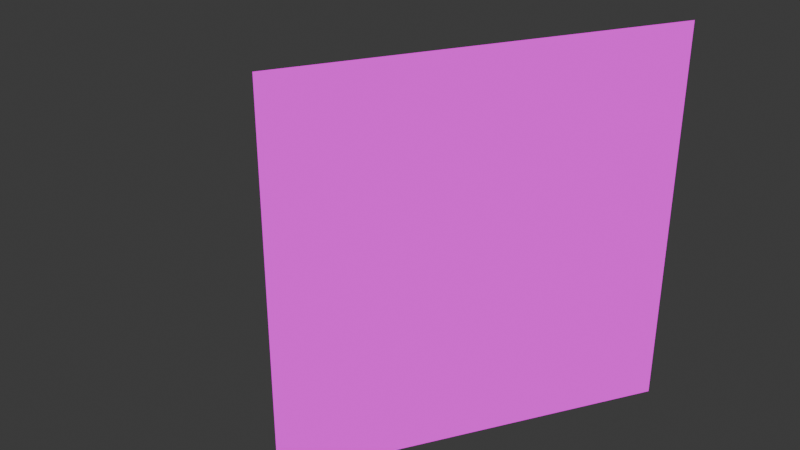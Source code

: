 # Source: bridge.blend  (saved by Blender 4.1.24; exported with 4.5.12 LTS)
import bpy
from mathutils import Matrix  # noqa: F401  (used for matrix-valued properties, if any)

bpy.ops.wm.read_factory_settings(use_empty=True)
scene = bpy.context.scene
scene.name = 'Scene'

# ---- collections
col_collection = bpy.data.collections.new('Collection'); scene.collection.children.link(col_collection)

# ---- images (referenced by path relative to the original .blend; pixels are not part of the script)
import os
ASSET_DIR = os.environ.get("B2B_ASSET_DIR", "")  # directory of the original .blend (textures are referenced by path, not embedded)
HERE = os.path.dirname(os.path.abspath(__file__))  # packed textures are extracted next to this script under _unpacked/

def load_image(name, relpath, width, height, colorspace="sRGB"):
    """Load a texture the original file referenced (path relative to the .blend, or extracted next to this script)."""
    p = next((c for c in (os.path.join(HERE, relpath), os.path.join(ASSET_DIR, relpath)) if relpath and os.path.exists(c)), "")
    if p:
        img = bpy.data.images.load(p, check_existing=True)
        img.name = name
    else:  # same state as the original file: an image datablock whose file is absent (Cycles renders it pink)
        img = bpy.data.images.new(name, width, height)
        img.source = "FILE"
        img.filepath = "//" + (relpath or name)
    img.colorspace_settings.name = colorspace
    return img
img_bridge_png = load_image('bridge.png', 'bridge.png', 1024, 1024, 'sRGB')
img_wall_jpg = load_image('wall.jpg', 'wall.jpg', 1024, 1024, 'sRGB')
img_wall_normal_png = load_image('wall_normal.png', 'wall_normal.png', 1024, 1024, 'sRGB')
img_earth_png = load_image('earth.png', 'earth.png', 1024, 1024, 'sRGB')

# ---- materials (node trees are filled in below, after node groups)
mat_tex = bpy.data.materials.new('tex')
mat_tex.use_backface_culling = True
mat_tex.use_transparent_shadow = False
mat_wall = bpy.data.materials.new('wall')
mat_wall.use_backface_culling = True
mat_wall.use_transparent_shadow = False
mat_window = bpy.data.materials.new('window')
mat_window.surface_render_method = 'BLENDED'
mat_window.blend_method = 'BLEND'
mat_window.use_backface_culling = True
mat_window.use_transparent_shadow = False
mat_nacelle = bpy.data.materials.new('nacelle')
mat_nacelle.use_transparent_shadow = False
mat_light = bpy.data.materials.new('light')
mat_light.use_transparent_shadow = False
mat_earth = bpy.data.materials.new('earth')
mat_earth.use_transparent_shadow = False
mat_ground = bpy.data.materials.new('ground')
mat_ground.use_transparent_shadow = False

# ---- node groups
ng_smooth_by_angle = bpy.data.node_groups.new('Smooth by Angle', 'GeometryNodeTree')
_s = ng_smooth_by_angle.interface.new_socket(name='Mesh', in_out='OUTPUT', socket_type='NodeSocketGeometry')
_s = ng_smooth_by_angle.interface.new_socket(name='Mesh', in_out='INPUT', socket_type='NodeSocketGeometry')
_s = ng_smooth_by_angle.interface.new_socket(name='Angle', in_out='INPUT', socket_type='NodeSocketFloat')
_s.subtype = 'ANGLE'
_s.default_value = 0.5236
_s.min_value = 0.0
_s.max_value = 3.142
_s.description = 'Maximum face angle for smooth edges'
_s = ng_smooth_by_angle.interface.new_socket(name='Ignore Sharpness', in_out='INPUT', socket_type='NodeSocketBool')
_s.force_non_field = True
ng_smooth_by_angle.is_modifier = True
_N = ng_smooth_by_angle.nodes; _L = ng_smooth_by_angle.links
n0 = _N.new('GeometryNodeSetShadeSmooth'); n0.name = 'Set Shade Smooth'; n0.location = (120, -80)
n0.domain = 'EDGE'
n1 = _N.new('GeometryNodeSetShadeSmooth'); n1.name = 'Set Shade Smooth.001'; n1.location = (300, -80)
n2 = _N.new('NodeGroupOutput'); n2.name = 'Group Output'; n2.location = (480, -80)
n3 = _N.new('GeometryNodeInputMeshEdgeAngle'); n3.name = 'Edge Angle'; n3.location = (-440, -240)
n4 = _N.new('NodeGroupInput'); n4.name = 'Group Input'; n4.location = (-80, -80)
n5 = _N.new('GeometryNodeInputEdgeSmooth'); n5.name = 'Is Edge Smooth'; n5.location = (-260, -120)
n6 = _N.new('GeometryNodeInputShadeSmooth'); n6.name = 'Is Shade Smooth'; n6.location = (-440, -397)
n7 = _N.new('FunctionNodeCompare'); n7.name = 'Compare'; n7.location = (-260, -260)
n7.operation = 'LESS_EQUAL'
n7.inputs[6].default_value = (0.0, 0.0, 0.0, 0.0)
n7.inputs[7].default_value = (0.0, 0.0, 0.0, 0.0)
n8 = _N.new('FunctionNodeBooleanMath'); n8.name = 'Boolean Math.001'; n8.location = (-80, -260)
n9 = _N.new('NodeGroupInput'); n9.name = 'Group Input.001'; n9.location = (-440, -329)
n10 = _N.new('NodeGroupInput'); n10.name = 'Group Input.002'; n10.location = (-259, -189)
n11 = _N.new('FunctionNodeBooleanMath'); n11.name = 'Boolean Math'; n11.location = (-80, -149)
n11.operation = 'OR'
n12 = _N.new('FunctionNodeBooleanMath'); n12.name = 'Boolean Math.002'; n12.location = (-260, -380)
n12.operation = 'OR'
n13 = _N.new('NodeGroupInput'); n13.name = 'Group Input.003'; n13.location = (-440, -460)
_L.new(n3.outputs[0], n7.inputs[0])
_L.new(n1.outputs[0], n2.inputs[0])
_L.new(n9.outputs[1], n7.inputs[1])
_L.new(n7.outputs[0], n8.inputs[0])
_L.new(n4.outputs[0], n0.inputs[0])
_L.new(n0.outputs[0], n1.inputs[0])
_L.new(n8.outputs[0], n0.inputs[2])
_L.new(n10.outputs[2], n11.inputs[1])
_L.new(n5.outputs[0], n11.inputs[0])
_L.new(n11.outputs[0], n0.inputs[1])
_L.new(n13.outputs[2], n12.inputs[1])
_L.new(n6.outputs[0], n12.inputs[0])
_L.new(n12.outputs[0], n8.inputs[1])
n2.is_active_output = True

# ---- material node trees
mat_tex.use_nodes = True; mat_tex.node_tree.nodes.clear()
_N = mat_tex.node_tree.nodes; _L = mat_tex.node_tree.links
n0 = _N.new('ShaderNodeOutputMaterial'); n0.name = 'Material Output'; n0.location = (300, 300)
n1 = _N.new('ShaderNodeBsdfDiffuse'); n1.name = 'Diffuse BSDF'; n1.location = (10, 300)
n1.inputs[1].default_value = 0.5
n2 = _N.new('ShaderNodeTexImage'); n2.name = 'Image Texture'; n2.location = (-280, 280)
n2.image = img_bridge_png
_L.new(n1.outputs[0], n0.inputs[0])
_L.new(n2.outputs[0], n1.inputs[0])
n0.is_active_output = True
mat_wall.use_nodes = True; mat_wall.node_tree.nodes.clear()
_N = mat_wall.node_tree.nodes; _L = mat_wall.node_tree.links
n0 = _N.new('ShaderNodeOutputMaterial'); n0.name = 'Material Output'; n0.location = (300, 300)
n1 = _N.new('ShaderNodeBsdfDiffuse'); n1.name = 'Diffuse BSDF'; n1.location = (10, 300)
n1.inputs[1].default_value = 0.5
n2 = _N.new('ShaderNodeTexImage'); n2.name = 'Image Texture'; n2.location = (-280, 280)
n2.image = img_wall_jpg
n3 = _N.new('ShaderNodeNormalMap'); n3.name = 'Normal Map'; n3.location = (110, 260)
n3.inputs[0].default_value = 0.25
n4 = _N.new('ShaderNodeTexImage'); n4.name = 'Image Texture.001'; n4.location = (-180, 220)
n4.image = img_wall_normal_png
_L.new(n1.outputs[0], n0.inputs[0])
_L.new(n2.outputs[0], n1.inputs[0])
_L.new(n3.outputs[0], n0.inputs[2])
_L.new(n4.outputs[0], n3.inputs[1])
n0.is_active_output = True
mat_window.use_nodes = True; mat_window.node_tree.nodes.clear()
_N = mat_window.node_tree.nodes; _L = mat_window.node_tree.links
n0 = _N.new('ShaderNodeOutputMaterial'); n0.name = 'Material Output'; n0.location = (300, 300)
n1 = _N.new('ShaderNodeTexImage'); n1.name = 'Image Texture'; n1.location = (-280, 280)
n1.image = img_bridge_png
n2 = _N.new('ShaderNodeBsdfDiffuse'); n2.name = 'Diffuse BSDF'; n2.location = (10, 300)
n2.inputs[1].default_value = 0.5
_L.new(n2.outputs[0], n0.inputs[0])
_L.new(n1.outputs[0], n2.inputs[0])
n0.is_active_output = True
mat_nacelle.use_nodes = True; mat_nacelle.node_tree.nodes.clear()
_N = mat_nacelle.node_tree.nodes; _L = mat_nacelle.node_tree.links
n0 = _N.new('ShaderNodeOutputMaterial'); n0.name = 'Material Output'; n0.location = (300, 300)
n1 = _N.new('ShaderNodeBsdfDiffuse'); n1.name = 'Diffuse BSDF'; n1.location = (10, 300)
n1.inputs[1].default_value = 0.5
n2 = _N.new('ShaderNodeTexImage'); n2.name = 'Image Texture'; n2.location = (-280, 280)
n2.image = img_bridge_png
_L.new(n1.outputs[0], n0.inputs[0])
_L.new(n2.outputs[0], n1.inputs[0])
n0.is_active_output = True
mat_light.use_nodes = True; mat_light.node_tree.nodes.clear()
_N = mat_light.node_tree.nodes; _L = mat_light.node_tree.links
n0 = _N.new('ShaderNodeOutputMaterial'); n0.name = 'Material Output'; n0.location = (300, 300)
n1 = _N.new('ShaderNodeEmission'); n1.name = 'Emission'; n1.location = (10, 300)
n2 = _N.new('ShaderNodeTexImage'); n2.name = 'Image Texture'; n2.location = (-280, 280)
n2.image = img_bridge_png
_L.new(n1.outputs[0], n0.inputs[0])
_L.new(n2.outputs[0], n1.inputs[0])
n0.is_active_output = True
mat_earth.use_nodes = True; mat_earth.node_tree.nodes.clear()
_N = mat_earth.node_tree.nodes; _L = mat_earth.node_tree.links
n0 = _N.new('ShaderNodeOutputMaterial'); n0.name = 'Material Output'; n0.location = (300, 300)
n1 = _N.new('ShaderNodeTexImage'); n1.name = 'Image Texture'; n1.location = (-280, 280)
n1.image = img_earth_png
n2 = _N.new('ShaderNodeEmission'); n2.name = 'Emission'; n2.location = (10, 300)
_L.new(n2.outputs[0], n0.inputs[0])
_L.new(n1.outputs[0], n2.inputs[0])
n0.is_active_output = True
mat_ground.use_nodes = True; mat_ground.node_tree.nodes.clear()
_N = mat_ground.node_tree.nodes; _L = mat_ground.node_tree.links
n0 = _N.new('ShaderNodeOutputMaterial'); n0.name = 'Material Output'; n0.location = (300, 300)
n1 = _N.new('ShaderNodeBsdfDiffuse'); n1.name = 'Diffuse BSDF'; n1.location = (10, 300)
n1.inputs[1].default_value = 1.0
n2 = _N.new('ShaderNodeTexImage'); n2.name = 'Image Texture'; n2.location = (-280, 280)
n2.image = img_bridge_png
_L.new(n1.outputs[0], n0.inputs[0])
_L.new(n2.outputs[0], n1.inputs[0])
n0.is_active_output = True

# ---- world
world_world = bpy.data.worlds.new('World'); scene.world = world_world
world_world.use_nodes = True; world_world.node_tree.nodes.clear()
_N = world_world.node_tree.nodes; _L = world_world.node_tree.links
n0 = _N.new('ShaderNodeOutputWorld'); n0.name = 'World Output'; n0.location = (300, 300)
n1 = _N.new('ShaderNodeBackground'); n1.name = 'Background'; n1.location = (10, 300)
n1.inputs[0].default_value = (0.05088, 0.05088, 0.05088, 1.0)
_L.new(n1.outputs[0], n0.inputs[0])
n0.is_active_output = True
world_world.color = (0.05088, 0.05088, 0.05088)
world_world.use_sun_shadow = False
world_world.sun_shadow_jitter_overblur = 0.0

# ---- meshes
me_cylinder = bpy.data.meshes.new('Cylinder')
me_cylinder.from_pydata([(0.0, 1.0, -1.0), (0.0, 1.0, 1.0), (0.309, 0.9511, -1.0), (0.309, 0.9511, 1.0), (0.5878, 0.809, -1.0), (0.5878, 0.809, 1.0), (0.809, 0.5878, -1.0), (0.809, 0.5878, 1.0), (0.9511, 0.309, -1.0), (0.9511, 0.309, 1.0), (1.0, 0.0, -1.0), (1.0, 0.0, 1.0), (0.9511, -0.309, -1.0), (0.9511, -0.309, 1.0), (0.809, -0.5878, -1.0), (0.809, -0.5878, 1.0), (0.5878, -0.809, -1.0), (0.5878, -0.809, 1.0), (0.309, -0.9511, -1.0), (0.309, -0.9511, 1.0), (0.0, -1.0, -1.0), (0.0, -1.0, 1.0), (-0.309, -0.9511, -1.0), (-0.309, -0.9511, 1.0), (-0.5878, -0.809, -1.0), (-0.5878, -0.809, 1.0), (-0.809, -0.5878, -1.0), (-0.809, -0.5878, 1.0), (-0.9511, -0.309, -1.0), (-0.9511, -0.309, 1.0), (-1.0, 0.0, -1.0), (-1.0, 0.0, 1.0), (-0.9511, 0.309, -1.0), (-0.9511, 0.309, 1.0), (-0.809, 0.5878, -1.0), (-0.809, 0.5878, 1.0), (-0.5878, 0.809, -1.0), (-0.5878, 0.809, 1.0), (-0.309, 0.9511, -1.0), (-0.309, 0.9511, 1.0)], [], [(0, 1, 3, 2), (2, 3, 5, 4), (4, 5, 7, 6), (6, 7, 9, 8), (8, 9, 11, 10), (10, 11, 13, 12), (12, 13, 15, 14), (14, 15, 17, 16), (16, 17, 19, 18), (18, 19, 21, 20), (20, 21, 23, 22), (22, 23, 25, 24), (24, 25, 27, 26), (26, 27, 29, 28), (28, 29, 31, 30), (30, 31, 33, 32), (32, 33, 35, 34), (34, 35, 37, 36), (3, 1, 39, 37, 35, 33, 31, 29, 27, 25, 23, 21, 19, 17, 15, 13, 11, 9, 7, 5), (36, 37, 39, 38), (38, 39, 1, 0), (0, 2, 4, 6, 8, 10, 12, 14, 16, 18, 20, 22, 24, 26, 28, 30, 32, 34, 36, 38)])
me_cylinder.polygons.foreach_set('use_smooth', [True] * 22)
_uv = me_cylinder.uv_layers.new(name='UVMap')
_uv.uv.foreach_set('vector', [1.0, 0.5, 1.0, 1.0, 0.95, 1.0, 0.95, 0.5, 0.95, 0.5, 0.95, 1.0, 0.9, 1.0, 0.9, 0.5, 0.9, 0.5, 0.9, 1.0, 0.85, 1.0, 0.85, 0.5, 0.85, 0.5, 0.85, 1.0, 0.8, 1.0, 0.8, 0.5, 0.8, 0.5, 0.8, 1.0, 0.75, 1.0, 0.75, 0.5, 0.75, 0.5, 0.75, 1.0, 0.7, 1.0, 0.7, 0.5, 0.7, 0.5, 0.7, 1.0, 0.65, 1.0, 0.65, 0.5, 0.65, 0.5, 0.65, 1.0, 0.6, 1.0, 0.6, 0.5, 0.6, 0.5, 0.6, 1.0, 0.55, 1.0, 0.55, 0.5, 0.55, 0.5, 0.55, 1.0, 0.5, 1.0, 0.5, 0.5, 0.5, 0.5, 0.5, 1.0, 0.45, 1.0, 0.45, 0.5, 0.45, 0.5, 0.45, 1.0, 0.4, 1.0, 0.4, 0.5, 0.4, 0.5, 0.4, 1.0, 0.35, 1.0, 0.35, 0.5, 0.35, 0.5, 0.35, 1.0, 0.3, 1.0, 0.3, 0.5, 0.3, 0.5, 0.3, 1.0, 0.25, 1.0, 0.25, 0.5, 0.25, 0.5, 0.25, 1.0, 0.2, 1.0, 0.2, 0.5, 0.2, 0.5, 0.2, 1.0, 0.15, 1.0, 0.15, 0.5, 0.15, 0.5, 0.15, 1.0, 0.1, 1.0, 0.1, 0.5, 0.3242, 0.4783, 0.25, 0.49, 0.1758, 0.4783, 0.1089, 0.4442, 0.05584, 0.3911, 0.02175, 0.3242, 0.01, 0.25, 0.02175, 0.1758, 0.05584, 0.1089, 0.1089, 0.05584, 0.1758, 0.02175, 0.25, 0.01, 0.3242, 0.02175, 0.3911, 0.05584, 0.4442, 0.1089, 0.4783, 0.1758, 0.49, 0.25, 0.4783, 0.3242, 0.4442, 0.3911, 0.3911, 0.4442, 0.1, 0.5, 0.1, 1.0, 0.05, 1.0, 0.05, 0.5, 0.05, 0.5, 0.05, 1.0, -1.565e-07, 1.0, -1.565e-07, 0.5, 0.75, 0.49, 0.8242, 0.4783, 0.8911, 0.4442, 0.9442, 0.3911, 0.9783, 0.3242, 0.99, 0.25, 0.9783, 0.1758, 0.9442, 0.1089, 0.8911, 0.05584, 0.8242, 0.02175, 0.75, 0.01, 0.6758, 0.02175, 0.6089, 0.05584, 0.5558, 0.1089, 0.5217, 0.1758, 0.51, 0.25, 0.5217, 0.3242, 0.5558, 0.3911, 0.6089, 0.4442, 0.6758, 0.4783])
me_cylinder.update()
me_cube_001 = bpy.data.meshes.new('Cube.001')
me_cube_001.from_pydata([(-1.0, 1.0, 0.5), (-1.0, 1.0, 1.0), (1.0, 1.0, 0.5), (1.0, 1.0, 0.8), (2.6, 1.0, 0.8), (2.6, 1.0, 0.5), (-2.6, 1.0, 0.5), (-2.6, 1.0, 1.0), (-1.0, 1.0, 1.0), (-1.0, 1.0, 0.5), (1.0, 1.0, 0.5), (1.0, 1.0, 0.8), (2.6, 1.0, 0.8), (2.6, 1.0, 0.5), (-2.6, 1.0, 1.0), (-2.6, 1.0, 0.5), (-1.001, 4.393, 0.92), (-1.0, 4.0, 0.5), (1.0, 4.0, 0.5), (1.0, 4.0, 0.8), (2.6, 4.0, 0.8), (2.6, 4.0, 0.5), (-2.6, 4.0, 1.0), (-2.6, 4.0, 0.5), (-1.0, 0.0, 0.5), (-1.0, 0.0, 1.0), (1.0, 0.0, 0.5), (1.0, 0.0, 0.8), (2.6, 0.0, 0.5), (2.6, 0.0, 0.8), (-2.6, 0.0, 0.5), (-2.6, 0.0, 1.0), (2.6, 1.605, 0.5), (1.0, 1.605, 0.5), (-1.0, 1.605, 0.5), (-1.0, 1.605, 1.0), (-2.6, 1.605, 1.0), (2.6, 1.605, 0.8), (1.0, 1.605, 0.8), (-2.6, 1.605, 0.5), (0.6803, 1.0, 0.5), (0.6803, 1.0, 0.832), (0.6803, 1.0, 0.5), (0.6803, 1.0, 0.832), (0.6803, 4.0, 0.5), (0.6803, 4.0, 0.832), (0.6803, 0.0, 0.832), (0.6803, 0.0, 0.5), (0.6803, 1.605, 0.832), (0.6803, 1.605, 0.5), (-1.001, 1.998, 0.92), (0.7124, 1.998, 0.92), (0.7124, 4.393, 0.92)], [], [(25, 1, 7, 31), (5, 2, 10, 13), (26, 2, 5, 28), (7, 1, 8, 14), (30, 31, 7, 6), (40, 0, 9, 42), (36, 35, 16, 22), (49, 34, 17, 44), (32, 33, 18, 21), (0, 6, 15, 9), (41, 3, 11, 43), (6, 7, 14, 15), (4, 5, 13, 12), (3, 4, 12, 11), (44, 45, 19, 18), (18, 19, 20, 21), (16, 17, 23, 22), (38, 37, 20, 19), (37, 32, 21, 20), (48, 38, 19, 45), (34, 39, 23, 17), (39, 36, 22, 23), (0, 24, 30, 6), (3, 27, 29, 4), (5, 4, 29, 28), (41, 1, 25, 46), (40, 2, 26, 47), (15, 14, 36, 39), (9, 15, 39, 34), (43, 11, 38, 48), (12, 13, 32, 37), (11, 12, 37, 38), (13, 10, 33, 32), (42, 9, 34, 49), (14, 8, 35, 36), (10, 42, 49, 33), (8, 43, 48, 35), (0, 40, 47, 24), (3, 41, 46, 27), (16, 35, 50), (17, 16, 45, 44), (1, 41, 43, 8), (33, 49, 44, 18), (2, 40, 42, 10), (50, 51, 52, 16), (35, 48, 51, 50), (45, 16, 52), (48, 45, 52, 51)])
me_cube_001.polygons.foreach_set('use_smooth', [True] * 48)
_uv = me_cube_001.uv_layers.new(name='UVMap')
_uv.uv.foreach_set('vector', [0.296, 0.8336, 0.4469, 0.8336, 0.4469, 1.075, 0.296, 1.075, 0.375, 0.5, 0.375, 0.5, 0.375, 0.5, 0.375, 0.5, 0.375, 0.625, 0.375, 0.5, 0.375, 0.5, 0.375, 0.625, 0.875, 0.5, 0.875, 0.5, 0.875, 0.5, 0.875, 0.5, 0.375, 0.125, 0.625, 0.125, 0.625, 0.25, 0.375, 0.25, 0.335, 0.5, 0.125, 0.5, 0.125, 0.5, 0.335, 0.5, 0.4825, 1.075, 0.4825, 0.8336, 0.658, 0.8336, 0.658, 1.075, 0.335, 0.5, 0.125, 0.5, 0.125, 0.5, 0.335, 0.5, 0.375, 0.5, 0.375, 0.5, 0.375, 0.5, 0.375, 0.5, 0.125, 0.5, 0.125, 0.5, 0.125, 0.5, 0.125, 0.5, 0.4469, 0.5802, 0.4469, 0.532, 0.4469, 0.532, 0.4469, 0.5802, 0.375, 0.25, 0.625, 0.25, 0.625, 0.25, 0.375, 0.25, 0.625, 0.5, 0.375, 0.5, 0.375, 0.5, 0.625, 0.5, 0.625, 0.5, 0.625, 0.5, 0.625, 0.5, 0.625, 0.5, 0.375, 0.46, 0.625, 0.46, 0.625, 0.5, 0.375, 0.5, 0.375, 0.5, 0.625, 0.5, 0.625, 0.5, 0.375, 0.5, 0.625, 0.25, 0.375, 0.25, 0.375, 0.25, 0.625, 0.25, 0.4825, 0.532, 0.4825, 0.2906, 0.658, 0.2906, 0.658, 0.532, 0.625, 0.5, 0.375, 0.5, 0.375, 0.5, 0.625, 0.5, 0.4825, 0.5802, 0.4825, 0.532, 0.658, 0.532, 0.658, 0.5802, 0.125, 0.5, 0.125, 0.5, 0.125, 0.5, 0.125, 0.5, 0.375, 0.25, 0.625, 0.25, 0.625, 0.25, 0.375, 0.25, 0.125, 0.5, 0.125, 0.625, 0.125, 0.625, 0.125, 0.5, 0.4469, 0.532, 0.296, 0.532, 0.296, 0.2906, 0.4469, 0.2906, 0.375, 0.5, 0.625, 0.5, 0.625, 0.625, 0.375, 0.625, 0.4469, 0.5802, 0.4469, 0.8336, 0.296, 0.8336, 0.296, 0.5802, 0.335, 0.5, 0.375, 0.5, 0.375, 0.625, 0.335, 0.625, 0.375, 0.25, 0.625, 0.25, 0.625, 0.25, 0.375, 0.25, 0.125, 0.5, 0.125, 0.5, 0.125, 0.5, 0.125, 0.5, 0.4469, 0.5802, 0.4469, 0.532, 0.4825, 0.532, 0.4825, 0.5802, 0.625, 0.5, 0.375, 0.5, 0.375, 0.5, 0.625, 0.5, 0.4469, 0.532, 0.4469, 0.2906, 0.4825, 0.2906, 0.4825, 0.532, 0.375, 0.5, 0.375, 0.5, 0.375, 0.5, 0.375, 0.5, 0.335, 0.5, 0.125, 0.5, 0.125, 0.5, 0.335, 0.5, 0.4469, 1.075, 0.4469, 0.8336, 0.4825, 0.8336, 0.4825, 1.075, 0.375, 0.5, 0.335, 0.5, 0.335, 0.5, 0.375, 0.5, 0.4469, 0.8336, 0.4469, 0.5802, 0.4825, 0.5802, 0.4825, 0.8336, 0.125, 0.5, 0.335, 0.5, 0.335, 0.625, 0.125, 0.625, 0.4469, 0.532, 0.4469, 0.5802, 0.296, 0.5802, 0.296, 0.532, 0.658, 0.8336, 0.4825, 0.8336, 0.4825, 0.8336, 0.375, 0.25, 0.625, 0.25, 0.625, 0.46, 0.375, 0.46, 0.4469, 0.8336, 0.4469, 0.5802, 0.4469, 0.5802, 0.4469, 0.8336, 0.375, 0.5, 0.335, 0.5, 0.335, 0.5, 0.375, 0.5, 0.375, 0.5, 0.335, 0.5, 0.335, 0.5, 0.375, 0.5, 0.4825, 0.8336, 0.4825, 0.5802, 0.658, 0.5802, 0.658, 0.8336, 0.4825, 0.8336, 0.4825, 0.5802, 0.4825, 0.5802, 0.4825, 0.8336, 0.625, 0.46, 0.625, 0.25, 0.625, 0.46, 0.4825, 0.5802, 0.658, 0.5802, 0.658, 0.5802, 0.4825, 0.5802])
me_cube_001.materials.append(mat_tex)
me_cube_001.update()
me_cylinder_002 = bpy.data.meshes.new('Cylinder.002')
me_cylinder_002.from_pydata([(0.0, 1.0, -0.2351), (0.0, 1.0, 0.5702), (0.1564, 0.9877, -0.2351), (0.1564, 0.9877, 0.5702), (0.309, 0.9511, -0.2351), (0.309, 0.9511, 0.5702), (0.454, 0.891, -0.2351), (0.454, 0.891, 0.5702), (0.5878, 0.809, -0.2351), (0.5878, 0.809, 0.5702), (0.7071, 0.7071, -0.2351), (0.7071, 0.7071, 0.5702), (0.809, 0.5878, -0.2351), (0.809, 0.5878, 0.5702), (0.891, 0.454, -0.2351), (0.891, 0.454, 0.5702), (0.9511, 0.309, -0.2351), (0.9511, 0.309, 0.5702), (0.9877, 0.1564, -0.2351), (0.9877, 0.1564, 0.5702), (1.0, 0.0, -0.2351), (1.0, 0.0, 0.5702), (-1.0, 0.0, -0.2351), (-1.0, 0.0, 0.5702), (-0.9877, 0.1564, -0.2351), (-0.9877, 0.1564, 0.5702), (-0.9511, 0.309, -0.2351), (-0.9511, 0.309, 0.5702), (-0.891, 0.454, -0.2351), (-0.891, 0.454, 0.5702), (-0.809, 0.5878, -0.2351), (-0.809, 0.5878, 0.5702), (-0.7071, 0.7071, -0.2351), (-0.7071, 0.7071, 0.5702), (-0.5878, 0.809, -0.2351), (-0.5878, 0.809, 0.5702), (-0.454, 0.891, -0.2351), (-0.454, 0.891, 0.5702), (-0.309, 0.9511, -0.2351), (-0.309, 0.9511, 0.5702), (-0.1564, 0.9877, -0.2351), (-0.1564, 0.9877, 0.5702), (8.518e-09, 0.8505, 0.6662), (0.133, 0.84, 0.6662), (0.2628, 0.8088, 0.6662), (0.3861, 0.7578, 0.6662), (0.4999, 0.688, 0.6662), (0.6014, 0.6014, 0.6662), (0.688, 0.4999, 0.6662), (0.7578, 0.3861, 0.6662), (0.8088, 0.2628, 0.6662), (0.84, 0.133, 0.6662), (0.8505, 5.902e-09, 0.6662), (-0.8505, 5.902e-09, 0.6662), (-0.84, 0.133, 0.6662), (-0.8088, 0.2628, 0.6662), (-0.7578, 0.3861, 0.6662), (-0.688, 0.4999, 0.6662), (-0.6014, 0.6014, 0.6662), (-0.4999, 0.688, 0.6662), (-0.3861, 0.7578, 0.6662), (-0.2628, 0.8088, 0.6662), (-0.133, 0.84, 0.6662), (8.183e-09, 0.7054, 0.9151), (0.1104, 0.6967, 0.9151), (0.218, 0.6709, 0.9151), (0.3203, 0.6285, 0.9151), (0.4146, 0.5707, 0.9151), (0.4988, 0.4988, 0.9151), (0.5707, 0.4146, 0.9151), (0.6285, 0.3203, 0.9151), (0.6709, 0.218, 0.9151), (0.6967, 0.1104, 0.9151), (0.7054, 5.302e-09, 0.9151), (-0.7054, 5.302e-09, 0.9151), (-0.6967, 0.1104, 0.9151), (-0.6709, 0.218, 0.9151), (-0.6285, 0.3203, 0.9151), (-0.5707, 0.4146, 0.9151), (-0.4988, 0.4988, 0.9151), (-0.4146, 0.5707, 0.9151), (-0.3203, 0.6285, 0.9151), (-0.218, 0.6709, 0.9151), (-0.1104, 0.6967, 0.9151), (-0.8301, 0.2589, 0.4971), (-0.8301, 0.2589, -0.3082), (-0.77, 0.4039, -0.3082), (-0.77, 0.4039, 0.4971), (-0.6368, 0.336, 0.593), (-0.6878, 0.2127, 0.593), (-0.5075, 0.2701, 0.9149), (-0.5499, 0.1679, 0.9149), (0.309, 0.9511, 0.1978), (0.454, 0.891, 0.1978), (0.5878, 0.809, 0.1978), (0.8571, 0.7288, 0.1978), (0.959, 0.5878, 0.1978), (1.041, 0.454, 0.1978), (1.101, 0.309, 0.1978), (1.138, 0.1564, 0.1978), (1.15, 0.0, 0.1978), (-1.0, 0.0, 0.1978), (-0.9877, 0.1564, 0.1978), (-0.9511, 0.309, 0.1978), (-0.891, 0.454, 0.1978), (-0.809, 0.5878, 0.1978), (-0.7071, 0.7071, 0.1978), (-0.5878, 0.809, 0.1978), (-0.454, 0.891, 0.1978), (-0.8301, 0.2589, 0.1247), (-0.77, 0.4039, 0.1247), (-0.8904, 0.6993, 0.5702), (-0.9223, 0.5967, 0.5702), (-0.8171, 0.9186, 0.5702), (-0.9223, 0.5967, 0.1978), (-0.8904, 0.6993, 0.1978), (-0.8171, 0.9186, 0.1978), (0.1564, 0.9877, 0.02898), (0.309, 0.9511, 0.02898), (0.454, 0.891, 0.02898), (0.5878, 0.809, 0.02898), (0.7986, 0.7071, 0.02898), (0.9005, 0.5878, 0.02898), (0.9825, 0.454, 0.02898), (1.043, 0.309, 0.02898), (1.079, 0.1564, 0.02898), (1.092, 0.0, 0.02898), (-1.0, 0.0, 0.02898), (-0.9877, 0.1564, 0.02898), (-0.9511, 0.309, 0.02898), (-0.891, 0.454, 0.02898), (-0.809, 0.5878, 0.02898), (-0.7071, 0.7071, 0.02898), (-0.5878, 0.809, 0.02898), (-0.454, 0.891, 0.02898), (-0.309, 0.9511, 0.02898), (-0.1564, 0.9877, 0.02898), (-0.8301, 0.2589, -0.04414), (-0.77, 0.4039, -0.04414), (0.0, 1.0, 0.02898), (0.0, 1.0, 0.5442), (0.1564, 0.9877, 0.5442), (0.309, 0.9511, 0.5442), (0.454, 0.891, 0.5442), (0.5878, 0.809, 0.5442), (0.7176, 0.7071, 0.5442), (0.8195, 0.5878, 0.5442), (0.9015, 0.454, 0.5442), (0.9616, 0.309, 0.5442), (0.9982, 0.1564, 0.5442), (1.01, 0.0, 0.5442), (-1.0, 0.0, 0.5442), (-0.9877, 0.1564, 0.5442), (-0.9511, 0.309, 0.5442), (-0.891, 0.454, 0.5442), (-0.809, 0.5878, 0.5442), (-0.5878, 0.809, 0.5442), (-0.454, 0.891, 0.5442), (-0.309, 0.9511, 0.5442), (-0.1564, 0.9877, 0.5442), (-0.8301, 0.2589, 0.4711), (-0.77, 0.4039, 0.4711), (-0.9223, 0.5967, 0.5442), (-0.8904, 0.6993, 0.5442), (-0.8171, 0.9186, 0.5442), (-0.02746, 1.349, 0.02898), (-0.02746, 1.349, 0.1978), (0.129, 1.337, 0.5442), (0.129, 1.337, 0.1978), (0.2816, 1.3, 0.5442), (0.2816, 1.3, 0.1978), (-0.4815, 1.24, 0.5442), (-0.4815, 1.24, 0.1978), (-0.3365, 1.3, 0.5442), (-0.3365, 1.3, 0.1978), (-0.1839, 1.337, 0.5442), (-0.1839, 1.337, 0.1978), (0.129, 1.337, 0.02898), (0.2816, 1.3, 0.02898), (-0.4815, 1.24, 0.02898), (-0.3365, 1.3, 0.02898), (-0.1839, 1.337, 0.02898), (-0.02746, 1.349, 0.5442), (0.1149, 1.334, 0.5214), (0.1149, 1.334, 0.2207), (0.2582, 1.302, 0.5214), (0.2582, 1.302, 0.2207), (-0.4585, 1.25, 0.5214), (-0.4585, 1.25, 0.2207), (-0.3224, 1.302, 0.5214), (-0.3224, 1.302, 0.2207), (-0.179, 1.334, 0.5214), (-0.179, 1.334, 0.2207), (-0.03209, 1.345, 0.2207), (-0.03209, 1.345, 0.5214), (-0.4885, 2.709, 0.4384), (0.4885, 2.709, 0.4384), (-0.4885, 2.709, 0.7384), (0.4885, 2.709, 0.7384), (-0.3994, 2.709, 0.4384), (-0.3994, 2.709, 0.7384), (0.1105, 2.709, 0.4384), (-0.02143, 2.709, 0.4384), (0.1105, 1.312, -0.5104), (-0.02143, 1.312, -0.5104), (0.0004308, 0.9945, 0.5617), (-0.156, 0.9822, 0.5617), (0.0004308, 0.845, 0.6576), (-0.1326, 0.8345, 0.6576), (-0.07237, 0.07237, 0.9018), (0.07237, 0.07237, 0.9018), (-0.07237, -0.07237, 0.9018), (0.07237, -0.07237, 0.9018)], [], [(140, 141, 3, 1), (141, 142, 5, 3), (142, 143, 7, 5), (143, 144, 9, 7), (144, 145, 11, 9), (145, 146, 13, 11), (146, 147, 15, 13), (147, 148, 17, 15), (148, 149, 19, 17), (149, 150, 21, 19), (156, 35, 113, 164), (26, 28, 86, 85), (151, 152, 25, 23), (152, 153, 27, 25), (154, 155, 31, 29), (105, 106, 115, 114), (156, 157, 37, 35), (157, 158, 39, 37), (158, 159, 41, 39), (159, 140, 1, 41), (15, 17, 50, 49), (31, 33, 58, 57), (7, 9, 46, 45), (23, 25, 54, 53), (41, 1, 42, 62), (17, 19, 51, 50), (33, 35, 59, 58), (9, 11, 47, 46), (1, 3, 43, 42), (25, 27, 55, 54), (19, 21, 52, 51), (129, 26, 85, 137), (35, 37, 60, 59), (11, 13, 48, 47), (3, 5, 44, 43), (37, 39, 61, 60), (13, 15, 49, 48), (29, 31, 57, 56), (5, 7, 45, 44), (39, 41, 62, 61), (60, 61, 82, 81), (61, 62, 83, 82), (62, 42, 63, 83), (42, 43, 64, 63), (76, 55, 89, 91), (43, 44, 65, 64), (44, 45, 66, 65), (45, 46, 67, 66), (53, 54, 75, 74), (46, 47, 68, 67), (54, 55, 76, 75), (47, 48, 69, 68), (48, 49, 70, 69), (56, 57, 78, 77), (49, 50, 71, 70), (57, 58, 79, 78), (50, 51, 72, 71), (58, 59, 80, 79), (51, 52, 73, 72), (59, 60, 81, 80), (160, 161, 87, 84), (84, 87, 88, 89), (89, 88, 90, 91), (55, 27, 84, 89), (56, 77, 90, 88), (29, 56, 88, 87), (77, 76, 91, 90), (154, 29, 87, 161), (130, 104, 110, 138), (137, 138, 110, 109), (153, 103, 109, 160), (135, 136, 181, 180), (141, 140, 182, 167), (134, 135, 180, 179), (133, 134, 108, 107), (132, 133, 107, 106), (131, 132, 106, 105), (130, 131, 105, 104), (128, 129, 103, 102), (127, 128, 102, 101), (125, 126, 100, 99), (124, 125, 99, 98), (123, 124, 98, 97), (122, 123, 97, 96), (121, 122, 96, 95), (120, 121, 95, 94), (119, 120, 94, 93), (118, 119, 93, 92), (142, 141, 167, 169), (158, 157, 171, 173), (162, 163, 111, 112), (163, 164, 113, 111), (35, 33, 111, 113), (106, 107, 116, 115), (33, 31, 112, 111), (155, 105, 114, 162), (0, 2, 117, 139), (2, 4, 118, 117), (4, 6, 119, 118), (6, 8, 120, 119), (8, 10, 121, 120), (10, 12, 122, 121), (12, 14, 123, 122), (14, 16, 124, 123), (16, 18, 125, 124), (18, 20, 126, 125), (22, 24, 128, 127), (24, 26, 129, 128), (28, 30, 131, 130), (30, 32, 132, 131), (32, 34, 133, 132), (34, 36, 134, 133), (36, 38, 135, 134), (38, 40, 136, 135), (40, 0, 139, 136), (85, 86, 138, 137), (28, 130, 138, 86), (103, 129, 137, 109), (31, 155, 162, 112), (115, 116, 164, 163), (114, 115, 163, 162), (27, 153, 160, 84), (104, 154, 161, 110), (109, 110, 161, 160), (159, 158, 173, 175), (140, 159, 175, 182), (118, 92, 170, 178), (107, 108, 157, 156), (104, 105, 155, 154), (102, 103, 153, 152), (101, 102, 152, 151), (107, 156, 164, 116), (99, 100, 150, 149), (98, 99, 149, 148), (97, 98, 148, 147), (96, 97, 147, 146), (95, 96, 146, 145), (94, 95, 145, 144), (93, 94, 144, 143), (92, 93, 143, 142), (92, 142, 169, 170), (117, 118, 178, 177), (182, 175, 191, 194), (174, 176, 192, 190), (176, 166, 193, 192), (181, 165, 166, 176), (180, 181, 176, 174), (179, 180, 174, 172), (177, 178, 170, 168), (165, 177, 168, 166), (167, 182, 194, 183), (108, 134, 179, 172), (157, 108, 172, 171), (139, 117, 177, 165), (136, 139, 165, 181), (192, 193, 194, 191), (190, 192, 191, 189), (188, 190, 189, 187), (184, 186, 185, 183), (193, 184, 183, 194), (172, 174, 190, 188), (175, 173, 189, 191), (168, 170, 186, 184), (173, 171, 187, 189), (170, 169, 185, 186), (166, 168, 184, 193), (169, 167, 183, 185), (171, 172, 188, 187), (64, 65, 66, 67, 68, 69, 70, 71, 72, 73, 74, 75, 76, 77, 78, 79, 80, 81, 82, 83, 63), (0, 40, 38, 36, 34, 32, 30, 28, 26, 24, 22, 20, 18, 16, 14, 12, 10, 8, 6, 4, 2), (199, 196, 198, 200), (195, 199, 200, 197), (196, 199, 202, 201), (201, 202, 204, 203), (206, 205, 207, 208), (209, 210, 212, 211)])
me_cylinder_002.polygons.foreach_set('use_smooth', [1, 1, 1, 1, 1, 1, 1, 1, 1, 1, 1, 0, 1, 1, 1, 1, 1, 1, 1, 1, 1, 1, 1, 1, 1, 1, 1, 1, 1, 1, 1, 1, 1, 1, 1, 1, 1, 1, 1, 1, 1, 1, 1, 1, 1, 1, 1, 1, 1, 1, 1, 1, 1, 1, 1, 1, 1, 1, 1, 1, 1, 1, 1, 1, 1, 1, 0, 1, 1, 1, 1, 1, 1, 1, 1, 1, 1, 1, 1, 1, 1, 1, 1, 1, 1, 1, 1, 1, 1, 1, 1, 1, 1, 1, 1, 1, 1, 1, 1, 1, 1, 1, 1, 1, 1, 1, 1, 1, 1, 1, 1, 1, 1, 1, 1, 1, 1, 1, 1, 1, 1, 1, 1, 1, 1, 1, 1, 1, 1, 1, 1, 1, 1, 1, 1, 1, 1, 1, 1, 1, 1, 1, 1, 1, 1, 1, 1, 1, 1, 1, 1, 1, 1, 1, 1, 1, 1, 1, 1, 1, 1, 1, 1, 1, 1, 1, 1, 1, 1, 1, 0, 0, 0, 0, 1, 0])
me_cylinder_002.polygons.foreach_set('material_index', [0, 0, 0, 0, 0, 0, 0, 0, 0, 0, 0, 0, 0, 0, 0, 1, 0, 0, 0, 0, 0, 0, 0, 0, 0, 0, 0, 0, 0, 0, 0, 0, 0, 0, 0, 0, 0, 0, 0, 0, 0, 0, 0, 0, 1, 0, 0, 0, 0, 0, 0, 0, 0, 0, 0, 0, 0, 0, 0, 0, 1, 1, 1, 1, 1, 1, 0, 1, 0, 0, 1, 0, 0, 0, 0, 0, 0, 0, 0, 0, 2, 2, 2, 2, 2, 0, 0, 0, 0, 0, 1, 1, 0, 1, 0, 0, 0, 0, 0, 0, 0, 0, 0, 0, 0, 0, 0, 0, 0, 0, 0, 0, 0, 0, 0, 0, 0, 0, 0, 1, 1, 1, 1, 1, 0, 0, 0, 0, 0, 0, 0, 0, 2, 2, 2, 2, 2, 0, 0, 0, 0, 0, 0, 0, 0, 0, 0, 0, 0, 0, 0, 0, 0, 0, 0, 2, 2, 2, 2, 2, 0, 0, 0, 0, 0, 0, 0, 0, 0, 0, 1, 3, 1, 1, 4, 4])
_uv = me_cylinder_002.uv_layers.new(name='UVMap')
_uv.uv.foreach_set('vector', [0.5338, 0.9541, 0.8518, 0.9541, 0.8518, 1.007, 0.5338, 1.007, 0.8518, 0.9541, 1.162, 0.9541, 1.162, 1.007, 0.8518, 1.007, 1.162, 0.9541, 1.456, 0.9541, 1.456, 1.007, 1.162, 1.007, 1.456, 0.9541, 1.728, 0.9541, 1.728, 1.007, 1.456, 1.007, 1.728, 0.9541, 1.992, 0.9541, 1.971, 1.007, 1.728, 1.007, 0.3387, 0.9541, 0.09622, 0.9541, 0.09622, 1.007, 0.3387, 1.007, 0.09622, 0.9541, -0.1757, 0.9541, -0.1757, 1.007, 0.09622, 1.007, -0.1757, 0.9541, -0.4703, 0.9541, -0.4703, 1.007, -0.1757, 1.007, -0.4703, 0.9541, -0.7804, 0.9541, -0.7804, 1.007, -0.4703, 1.007, -0.7804, 0.9541, -1.098, 0.9541, -1.098, 1.007, -0.7804, 1.007, 0.9378, 0.5638, 0.9378, 0.6189, 0.4534, 0.6189, 0.4534, 0.5638, -1.399, -0.2704, -1.277, 0.02427, -1.031, -0.07759, -1.153, -0.3722, -1.098, 0.9541, -0.7804, 0.9541, -0.7804, 1.007, -1.098, 1.007, -0.7804, 0.9541, -0.4703, 0.9541, -0.4703, 1.007, -0.7804, 1.007, -0.1757, 0.9541, 0.09622, 0.9541, 0.09622, 1.007, -0.1757, 1.007, 0.349, 0.5064, 0.3608, 0.5059, 0.3563, 0.507, 0.3477, 0.5071, -0.6607, 0.9541, -0.3888, 0.9541, -0.3888, 1.007, -0.6607, 1.007, -0.3888, 0.9541, -0.09417, 0.9541, -0.09417, 1.007, -0.3888, 1.007, -0.09417, 0.9541, 0.2159, 0.9541, 0.2159, 1.007, -0.09417, 1.007, 0.2159, 0.9541, 0.5338, 0.9541, 0.5338, 1.007, 0.2159, 1.007, 2.345, 0.02427, 2.467, -0.2704, 2.178, -0.3643, 2.074, -0.1137, -1.11, 0.2962, -0.9032, 0.5387, -0.6883, 0.3238, -0.8644, 0.1175, 1.456, 0.9124, 1.728, 0.7458, 1.55, 0.4999, 1.318, 0.6416, -1.498, -0.8984, -1.473, -0.5804, -1.173, -0.628, -1.195, -0.8984, 0.2159, 1.109, 0.5338, 1.134, 0.5338, 0.83, 0.2635, 0.8087, 2.467, -0.2704, 2.541, -0.5804, 2.241, -0.628, 2.178, -0.3643, -0.9032, 0.5387, -0.6607, 0.7458, -0.4821, 0.4999, -0.6883, 0.3238, 1.728, 0.7458, 1.971, 0.5387, 1.756, 0.3238, 1.55, 0.4999, 0.5338, 1.134, 0.8518, 1.109, 0.8042, 0.8087, 0.5338, 0.83, -1.473, -0.5804, -1.399, -0.2704, -1.11, -0.3643, -1.173, -0.628, 2.541, -0.5804, 2.566, -0.8984, 2.262, -0.8984, 2.241, -0.628, -1.399, -0.09292, -1.399, -0.6296, -1.153, -0.7782, -1.153, -0.2415, -0.6607, 0.7458, -0.3888, 0.9124, -0.2508, 0.6416, -0.4821, 0.4999, 1.971, 0.5387, 2.178, 0.2962, 1.932, 0.1175, 1.756, 0.3238, 0.8518, 1.109, 1.162, 1.034, 1.068, 0.7454, 0.8042, 0.8087, -0.3888, 0.9124, -0.09417, 1.034, -0.0002605, 0.7454, -0.2508, 0.6416, 2.178, 0.2962, 2.345, 0.02427, 2.074, -0.1137, 1.932, 0.1175, -1.277, 0.02427, -1.11, 0.2962, -0.8644, 0.1175, -1.006, -0.1137, 1.162, 1.034, 1.456, 0.9124, 1.318, 0.6416, 1.068, 0.7454, -0.09417, 1.034, 0.2159, 1.109, 0.2635, 0.8087, -0.0002605, 0.7454, -0.2508, 1.202, -0.0002605, 1.202, 0.09082, 1.708, -0.117, 1.708, -0.0002605, 1.202, 0.2635, 1.202, 0.3096, 1.708, 0.09082, 1.708, 0.2635, 1.202, 0.5338, 1.202, 0.5338, 1.708, 0.3096, 1.708, 0.5338, 1.202, 0.8042, 1.202, 0.7581, 1.708, 0.5338, 1.708, 0.9502, 0.3641, 0.9502, 0.09627, 0.809, 0.09627, 0.809, 0.3641, 0.8042, 1.202, 1.068, 1.202, 0.9769, 1.708, 0.7581, 1.708, 1.068, 1.202, 1.318, 1.202, 1.185, 1.708, 0.9769, 1.708, 1.318, 1.202, 1.55, 1.202, 1.377, 1.708, 1.185, 1.708, -1.098, 1.202, -0.8279, 1.202, -0.874, 1.708, -1.098, 1.708, 1.55, 1.202, 1.756, 1.202, 1.548, 1.708, 1.377, 1.708, -0.8279, 1.202, -0.5642, 1.202, -0.6553, 1.708, -0.874, 1.708, 0.1238, 1.202, -0.08241, 1.202, -0.2557, 1.708, -0.08459, 1.708, -0.08241, 1.202, -0.3137, 1.202, -0.4475, 1.708, -0.2557, 1.708, -0.3137, 1.202, -0.08241, 1.202, -0.2557, 1.708, -0.4475, 1.708, -0.3137, 1.202, -0.5642, 1.202, -0.6553, 1.708, -0.4475, 1.708, -0.08241, 1.202, 0.1238, 1.202, -0.08459, 1.708, -0.2557, 1.708, -0.5642, 1.202, -0.8279, 1.202, -0.874, 1.708, -0.6553, 1.708, -0.6883, 1.202, -0.4821, 1.202, -0.3088, 1.708, -0.4799, 1.708, -0.8279, 1.202, -1.098, 1.202, -1.098, 1.708, -0.874, 1.708, -0.4821, 1.202, -0.2508, 1.202, -0.117, 1.708, -0.3088, 1.708, 0.804, 0.2794, 0.9544, 0.2791, 0.9544, 0.2973, 0.804, 0.2975, 0.8033, 0.08957, 0.9553, 0.09002, 0.9546, 0.2137, 0.8046, 0.2137, 0.8025, 0.1568, 0.9525, 0.1568, 0.9528, 0.4342, 0.8017, 0.4352, 0.9503, 0.139, 0.9503, 0.2869, 0.81, 0.2869, 0.81, 0.139, 0.953, 0.09232, 0.953, 0.3728, 0.8066, 0.3728, 0.8066, 0.09232, 0.9541, 0.269, 0.9541, 0.4041, 0.8077, 0.4041, 0.8077, 0.269, -0.7435, -0.2475, -0.8296, -0.4553, -0.5837, -0.5572, -0.4976, -0.3494, 0.9516, 0.3126, 0.9516, 0.3569, 0.8123, 0.3569, 0.8123, 0.3126, -1.277, -0.09292, -1.277, 0.2502, -1.031, 0.1016, -1.031, -0.2415, -0.5722, -0.2415, -0.2775, -0.2415, -0.2775, 0.1016, -0.5722, 0.1016, 0.9529, 0.3541, 0.9529, 0.08665, 0.8114, 0.08665, 0.8114, 0.3541, -0.09417, 1.034, 0.2159, 1.109, 0.1601, 1.818, -0.15, 1.744, 0.8518, 1.109, 0.5338, 1.134, 0.478, 1.843, 0.7959, 1.818, -0.3888, 0.9124, -0.09417, 1.034, -0.15, 1.744, -0.4446, 1.621, -0.6607, -0.09292, -0.3888, -0.09292, -0.3888, 0.2502, -0.6607, 0.2502, -0.9032, -0.09292, -0.6607, -0.09292, -0.6607, 0.2502, -0.9032, 0.2502, 0.09622, -0.09292, 0.3387, -0.09292, 0.3387, 0.2502, 0.09622, 0.2502, -0.1757, -0.09292, 0.09622, -0.09292, 0.09622, 0.2502, -0.1757, 0.2502, -0.7804, -0.09292, -0.4703, -0.09292, -0.4703, 0.2502, -0.7804, 0.2502, -1.098, -0.09292, -0.7804, -0.09292, -0.7804, 0.2502, -1.098, 0.2502, 0.5369, 0.02776, 0.6294, 0.02776, 0.6294, 0.1292, 0.5369, 0.1292, 0.5453, 0.02776, 0.6355, 0.02776, 0.6355, 0.1292, 0.5453, 0.1292, 0.4596, 0.02776, 0.5453, 0.02776, 0.5453, 0.1292, 0.4596, 0.1292, 0.3804, 0.02776, 0.4596, 0.02776, 0.4596, 0.1292, 0.3804, 0.1292, 0.3099, 0.02776, 0.3804, 0.02776, 0.3804, 0.1292, 0.3099, 0.1292, 1.728, -0.09292, 2.157, -0.09292, 2.276, 0.2502, 1.728, 0.2502, 1.456, -0.09292, 1.728, -0.09292, 1.728, 0.2502, 1.456, 0.2502, 1.162, -0.09292, 1.456, -0.09292, 1.456, 0.2502, 1.162, 0.2502, 1.162, 1.034, 0.8518, 1.109, 0.7959, 1.818, 1.106, 1.744, -0.09417, 1.034, -0.3888, 0.9124, -0.4446, 1.621, -0.15, 1.744, 0.02414, 0.3391, 0.1168, 0.3404, 0.1169, 0.3633, 0.02438, 0.3618, 0.1168, 0.3404, 0.3162, 0.3436, 0.3159, 0.3674, 0.1169, 0.3633, 0.9378, 0.6492, 0.6857, 0.4339, 0.2985, 0.4175, 0.4534, 0.8807, 0.3608, 0.5059, 0.3722, 0.5052, 0.375, 0.5068, 0.3563, 0.507, 0.6857, 0.4339, 0.4704, 0.1818, 0.231, 0.2007, 0.2985, 0.4175, 0.4704, 0.5638, 0.4704, -0.1679, 0.231, -0.1679, 0.231, 0.5638, 0.5338, -0.6296, 0.8518, -0.6296, 0.8518, -0.09292, 0.5338, -0.09292, 0.8518, -0.6296, 1.162, -0.6296, 1.162, -0.09292, 0.8518, -0.09292, 1.162, -0.6296, 1.456, -0.6296, 1.456, -0.09292, 1.162, -0.09292, 1.456, -0.6296, 1.728, -0.6296, 1.728, -0.09292, 1.456, -0.09292, 1.728, -0.6296, 1.971, -0.6296, 2.157, -0.09292, 1.728, -0.09292, 0.3387, -0.6296, 0.09622, -0.6296, 0.09622, -0.09292, 0.3387, -0.09292, 0.09622, -0.6296, -0.1757, -0.6296, -0.1757, -0.09292, 0.09622, -0.09292, -0.1757, -0.6296, -0.4703, -0.6296, -0.4703, -0.09292, -0.1757, -0.09292, -0.4703, -0.6296, -0.7804, -0.6296, -0.7804, -0.09292, -0.4703, -0.09292, -0.7804, -0.6296, -1.098, -0.6296, -1.098, -0.09292, -0.7804, -0.09292, -1.098, -0.6296, -0.7804, -0.6296, -0.7804, -0.09292, -1.098, -0.09292, -0.7804, -0.6296, -0.4703, -0.6296, -0.4703, -0.09292, -0.7804, -0.09292, -0.1757, -0.6296, 0.09622, -0.6296, 0.09622, -0.09292, -0.1757, -0.09292, 0.09622, -0.6296, 0.3387, -0.6296, 0.3387, -0.09292, 0.09622, -0.09292, -0.9032, -0.6296, -0.6607, -0.6296, -0.6607, -0.09292, -0.9032, -0.09292, -0.6607, -0.6296, -0.3888, -0.6296, -0.3888, -0.09292, -0.6607, -0.09292, -0.3888, -0.6296, -0.09417, -0.6296, -0.09417, -0.09292, -0.3888, -0.09292, -0.09417, -0.6296, 0.2159, -0.6296, 0.2159, -0.09292, -0.09417, -0.09292, 0.2159, -0.6296, 0.5338, -0.6296, 0.5338, -0.09292, 0.2159, -0.09292, -0.5722, -0.7782, -0.2775, -0.7782, -0.2775, -0.2415, -0.5722, -0.2415, -1.277, -0.6296, -1.277, -0.09292, -1.031, -0.2415, -1.031, -0.7782, -1.399, 0.2502, -1.399, -0.09292, -1.153, -0.2415, -1.153, 0.1016, 0.4704, 0.6189, 0.4704, 0.5638, 0.231, 0.5638, 0.231, 0.6189, 0.1156, 0.0318, 0.3211, 0.03575, 0.3162, 0.3436, 0.1168, 0.3404, 0.02086, 0.04247, 0.1156, 0.0318, 0.1168, 0.3404, 0.02414, 0.3391, 0.9528, 0.3551, 0.9528, 0.3186, 0.8114, 0.3186, 0.8114, 0.3551, 0.9552, 0.03654, 0.9552, 0.2759, 0.8088, 0.2759, 0.8088, 0.03654, 0.804, 0.03838, 0.9544, 0.03666, 0.9544, 0.2791, 0.804, 0.2794, 0.2159, 1.109, -0.09417, 1.034, -0.15, 1.744, 0.1601, 1.818, 0.5338, 1.134, 0.2159, 1.109, 0.1601, 1.818, 0.478, 1.843, 0.8345, -0.09292, 0.8345, 0.2502, 1.544, 0.2502, 1.544, -0.09292, -0.6607, 0.2502, -0.3888, 0.2502, -0.3888, 0.9541, -0.6607, 0.9541, -0.1757, 0.2502, 0.09622, 0.2502, 0.09622, 0.9541, -0.1757, 0.9541, -0.7804, 0.2502, -0.4703, 0.2502, -0.4703, 0.9541, -0.7804, 0.9541, -1.098, 0.2502, -0.7804, 0.2502, -0.7804, 0.9541, -1.098, 0.9541, 0.9378, -0.1679, 0.9378, 0.5638, 0.4534, 0.5638, 0.4534, -0.1679, 0.5369, 0.1292, 0.6294, 0.1292, 0.6294, 0.3372, 0.5369, 0.3372, 0.5453, 0.1292, 0.6355, 0.1292, 0.6355, 0.3372, 0.5453, 0.3372, 0.4596, 0.1292, 0.5453, 0.1292, 0.5453, 0.3372, 0.4596, 0.3372, 0.3804, 0.1292, 0.4596, 0.1292, 0.4596, 0.3372, 0.3804, 0.3372, 0.3099, 0.1292, 0.3804, 0.1292, 0.3804, 0.3372, 0.3099, 0.3372, 1.728, 0.2502, 2.276, 0.2502, 1.992, 0.9541, 1.728, 0.9541, 1.456, 0.2502, 1.728, 0.2502, 1.728, 0.9541, 1.456, 0.9541, 1.162, 0.2502, 1.456, 0.2502, 1.456, 0.9541, 1.162, 0.9541, 0.8345, 0.2502, 0.8345, 0.9541, 1.544, 0.9541, 1.544, 0.2502, 0.8518, 1.109, 1.162, 1.034, 1.106, 1.744, 0.7959, 1.818, 0.478, 0.9541, 0.1601, 0.9541, 0.17, 0.9077, 0.4686, 0.9077, -0.15, 0.2502, 0.1601, 0.2502, 0.17, 0.2966, -0.1213, 0.2966, 0.1601, 0.2502, 0.478, 0.2502, 0.4686, 0.2966, 0.17, 0.2966, 0.1601, -0.09292, 0.478, -0.09292, 0.478, 0.2502, 0.1601, 0.2502, -0.15, -0.09292, 0.1601, -0.09292, 0.1601, 0.2502, -0.15, 0.2502, -0.4446, -0.09292, -0.15, -0.09292, -0.15, 0.2502, -0.4446, 0.2502, 0.7959, -0.09292, 1.106, -0.09292, 1.106, 0.2502, 0.7959, 0.2502, 0.478, -0.09292, 0.7959, -0.09292, 0.7959, 0.2502, 0.478, 0.2502, 0.7959, 0.9541, 0.478, 0.9541, 0.4686, 0.9077, 0.7673, 0.9077, 0.7124, 0.2502, 0.7124, -0.09292, 1.422, -0.09292, 1.422, 0.2502, 0.7124, 0.9541, 0.7124, 0.2502, 1.422, 0.2502, 1.422, 0.9541, 0.5338, 1.134, 0.8518, 1.109, 0.7959, 1.818, 0.478, 1.843, 0.2159, 1.109, 0.5338, 1.134, 0.478, 1.843, 0.1601, 1.818, 0.5873, 0.02721, 0.4938, 0.02721, 0.4938, 0.3316, 0.5873, 0.3316, 0.6785, 0.02721, 0.5873, 0.02721, 0.5873, 0.3316, 0.6785, 0.3316, 0.7652, 0.02721, 0.6785, 0.02721, 0.6785, 0.3316, 0.7652, 0.3316, 0.4003, 0.02721, 0.3091, 0.02721, 0.3091, 0.3316, 0.4003, 0.3316, 0.4938, 0.02721, 0.4003, 0.02721, 0.4003, 0.3316, 0.4938, 0.3316, -0.4446, 0.2502, -0.15, 0.2502, -0.1213, 0.2966, -0.398, 0.2966, 0.1601, 0.9541, -0.15, 0.9541, -0.1213, 0.9077, 0.17, 0.9077, 0.7959, 0.2502, 1.106, 0.2502, 1.059, 0.2966, 0.7673, 0.2966, -0.15, 0.9541, -0.4446, 0.9541, -0.398, 0.9077, -0.1213, 0.9077, 1.106, 0.2502, 1.106, 0.9541, 1.059, 0.9077, 1.059, 0.2966, 0.478, 0.2502, 0.7959, 0.2502, 0.7673, 0.2966, 0.4686, 0.2966, 1.106, 0.9541, 0.7959, 0.9541, 0.7673, 0.9077, 1.059, 0.9077, -0.4446, 0.9541, -0.4446, 0.2502, -0.398, 0.2966, -0.398, 0.9077, 0.7581, 0.5176, 0.9769, 0.4651, 1.185, 0.379, 1.377, 0.2615, 1.548, 0.1154, 1.694, -0.0557, 1.811, -0.2475, 1.897, -0.4553, 1.95, -0.6741, 1.967, -0.8984, -0.8998, -0.8984, -0.8821, -0.6741, -0.8296, -0.4553, -0.7435, -0.2475, -0.626, -0.0557, -0.4799, 0.1154, -0.3088, 0.2615, -0.117, 0.379, 0.09082, 0.4651, 0.3096, 0.5176, 0.5338, 0.5353, 0.5338, 1.134, 0.2159, 1.109, -0.09417, 1.034, -0.3888, 0.9124, -0.6607, 0.7458, -0.9032, 0.5387, -1.11, 0.2962, -1.277, 0.02427, -1.399, -0.2704, -1.473, -0.5804, -1.498, -0.8984, 2.566, -0.8984, 2.541, -0.5804, 2.467, -0.2704, 2.345, 0.02427, 2.178, 0.2962, 1.971, 0.5387, 1.728, 0.7458, 1.456, 0.9124, 1.162, 1.034, 0.8518, 1.109, 0.7465, 0.4443, 0.7504, 0.787, 0.6259, 0.787, 0.6298, 0.4443, 0.7461, 0.4099, 0.7465, 0.4443, 0.6298, 0.4443, 0.6302, 0.4099, 0.7504, 0.787, 0.7465, 0.4443, 0.7465, 0.4443, 0.7504, 0.787, 0.7504, 0.787, 0.7465, 0.4443, 0.7465, 0.4443, 0.7504, 0.787, 0.8074, 0.5564, 0.9577, 0.5528, 0.9544, 0.7244, 0.8207, 0.7287, 0.8182, 0.5712, 0.9579, 0.5712, 0.9579, 0.711, 0.8182, 0.711])
me_cylinder_002.materials.append(mat_wall)
me_cylinder_002.materials.append(mat_tex)
me_cylinder_002.materials.append(mat_window)
me_cylinder_002.materials.append(mat_nacelle)
me_cylinder_002.materials.append(mat_light)
me_cylinder_002.update()
me_cylinder_004 = bpy.data.meshes.new('Cylinder.004')
me_cylinder_004.from_pydata([(7.923e-10, 0.9461, 0.2142), (0.2924, 0.8998, -0.1028), (0.5561, 0.7654, -0.449), (0.7654, 0.5561, -0.7845), (0.8998, 0.2924, -1.048), (0.9461, -1.783e-10, -1.168), (0.8998, -0.2924, -1.048), (0.7654, -0.5561, -0.7845), (0.5561, -0.7654, -0.449), (0.2924, -0.8998, -0.1028), (7.923e-10, -0.9461, 0.2142), (-0.2924, -0.8998, 0.4743), (-0.5561, -0.7654, 0.6627), (-0.7654, -0.5561, 0.7781), (-0.8998, -0.2924, 0.8316), (-0.9461, -1.783e-10, 0.8465), (-0.8998, 0.2924, 0.8316), (-0.7654, 0.5561, 0.7781), (-0.5561, 0.7654, 0.6627), (-0.2924, 0.8998, 0.4743), (-0.2778, 0.855, 0.4272), (0.0, 0.899, 0.1594), (0.2778, 0.855, -0.1594), (-0.899, 0.0, 0.8561), (-0.855, 0.2778, 0.8345), (-0.7273, 0.5284, 0.7624), (-0.7273, -0.5284, 0.7624), (-0.2778, -0.855, 0.4272), (-0.5284, -0.7273, 0.6289), (0.2778, -0.855, -0.1594), (0.7273, -0.5284, -0.8329), (0.5284, -0.7273, -0.5031), (0.7273, 0.5284, -0.8329), (0.899, 0.0, -1.193), (0.855, 0.2778, -1.089), (-0.5284, 0.7273, 0.6289), (0.0, -0.899, 0.1594), (-0.855, -0.2778, 0.8345), (0.855, -0.2778, -1.089), (0.5284, 0.7273, -0.5031), (-0.899, -4.242e-10, 0.4964), (-0.9461, -5.309e-10, 0.5503), (-0.855, -0.2778, 0.4775), (-0.8998, -0.2924, 0.5328), (-0.855, 0.2778, 0.4775), (-0.8998, 0.2924, 0.5328), (-0.7654, 0.5561, 0.4717), (-0.7273, 0.5284, 0.4128), (-0.7654, -0.5561, 0.4717), (-0.7273, -0.5284, 0.4128), (-0.5561, 0.7654, 0.3478), (-0.5284, 0.7273, 0.2878), (-0.5561, -0.7654, 0.3478), (-0.5284, -0.7273, 0.2878), (-0.2924, 0.8998, 0.1513), (-0.2778, 0.855, 0.09411), (-0.2924, -0.8998, 0.1513), (-0.2778, -0.855, 0.09411), (5.932e-10, 0.9461, -0.1161), (1.98e-10, 0.899, -0.1664), (1.98e-10, -0.899, -0.1664), (5.932e-10, -0.9461, -0.1161), (0.2924, -0.8998, -0.4394), (0.2778, -0.855, -0.479), (0.2924, 0.8998, -0.4394), (0.2778, 0.855, -0.479), (0.5561, 0.7654, -0.7908), (0.5284, 0.7273, -0.8174), (0.5561, -0.7654, -0.7908), (0.5284, -0.7273, -0.8174), (0.7654, -0.5561, -1.13), (0.7273, -0.5284, -1.143), (0.7654, 0.5561, -1.13), (0.7273, 0.5284, -1.143), (0.8998, 0.2924, -1.396), (0.855, 0.2778, -1.398), (0.9461, -5.309e-10, -1.512), (0.899, -4.242e-10, -1.505), (0.8998, -0.2924, -1.396), (0.855, -0.2778, -1.398)], [], [(10, 36, 27), (0, 20, 21), (34, 32, 73, 75), (33, 34, 75, 77), (38, 33, 77, 79), (30, 38, 79, 71), (31, 30, 71, 69), (29, 31, 69, 63), (36, 29, 63, 60), (27, 36, 60, 57), (28, 27, 57, 53), (26, 28, 53, 49), (65, 67, 39, 22), (74, 72, 3, 4), (40, 44, 24, 23), (47, 51, 35, 25), (51, 55, 20, 35), (55, 59, 21, 20), (44, 47, 25, 24), (58, 54, 19, 0), (56, 61, 10, 11), (61, 62, 9, 10), (42, 40, 23, 37), (60, 63, 62), (54, 50, 18, 19), (43, 48, 13, 14), (52, 56, 11, 12), (66, 64, 1, 2), (45, 41, 15, 16), (50, 46, 17, 18), (48, 52, 12, 13), (41, 43, 14, 15), (59, 65, 22, 21), (65, 59, 64), (78, 76, 5, 6), (67, 73, 32, 39), (76, 74, 4, 5), (46, 45, 16, 17), (49, 42, 37, 26), (68, 70, 7, 8), (64, 58, 0, 1), (72, 66, 2, 3), (62, 68, 8, 9), (70, 78, 6, 7), (26, 37, 13), (37, 14, 13), (12, 11, 28), (11, 10, 27), (10, 9, 36), (9, 8, 29), (8, 7, 31), (7, 6, 30), (6, 38, 30), (7, 30, 31), (28, 26, 12), (26, 13, 12), (8, 31, 29), (27, 28, 11), (9, 29, 36), (33, 38, 6), (4, 3, 32), (3, 2, 39), (32, 3, 39), (2, 1, 22), (1, 0, 21), (22, 1, 21), (0, 19, 20), (19, 18, 35), (20, 19, 35), (15, 14, 37), (15, 37, 23), (33, 6, 5), (34, 33, 5), (16, 15, 23), (16, 23, 24), (34, 5, 4), (32, 34, 4), (17, 16, 24), (17, 24, 25), (18, 17, 25), (18, 25, 35), (22, 39, 2), (71, 79, 78), (70, 68, 69), (68, 62, 63), (69, 68, 63), (62, 61, 60), (61, 56, 57), (60, 61, 57), (56, 52, 53), (52, 48, 49), (53, 52, 49), (48, 43, 42), (48, 42, 49), (71, 78, 70), (69, 71, 70), (56, 53, 57), (40, 42, 43), (43, 41, 40), (41, 45, 40), (45, 46, 44), (46, 50, 47), (50, 54, 51), (54, 58, 55), (58, 64, 59), (64, 66, 65), (76, 78, 77), (78, 79, 77), (44, 40, 45), (74, 76, 75), (76, 77, 75), (47, 44, 46), (72, 74, 73), (74, 75, 73), (51, 47, 50), (55, 51, 54), (66, 72, 67), (72, 73, 67), (59, 55, 58), (66, 67, 65)])
me_cylinder_004.polygons.foreach_set('use_smooth', [True] * 120)
_uv = me_cylinder_004.uv_layers.new(name='UVMap')
_uv.uv.foreach_set('vector', [0.7703, 0.9038, 0.7221, 0.9034, 0.7364, 0.9034, 0.8208, 0.9038, 0.8268, 0.9034, 0.841, 0.9034, 2.852, 0.8926, 2.724, 0.8926, 2.724, 0.8351, 2.852, 0.8351, 2.954, 0.8926, 2.852, 0.8926, 2.852, 0.8351, 2.954, 0.8351, 3.055, 0.8926, 2.954, 0.8926, 2.954, 0.8351, 3.055, 0.8351, 0.7653, 0.8926, 0.6373, 0.8926, 0.6373, 0.8351, 0.7653, 0.8351, 0.9108, 0.8926, 0.7653, 0.8926, 0.7653, 0.8351, 0.9108, 0.8351, 0.7889, 0.8905, 0.6399, 0.8905, 0.6399, 0.833, 0.7889, 0.833, 0.9313, 0.8905, 0.7889, 0.8905, 0.7889, 0.833, 0.9313, 0.833, 0.7692, 0.8905, 0.6392, 0.8905, 0.6392, 0.833, 0.7692, 0.833, 0.8851, 0.8905, 0.7692, 0.8905, 0.7692, 0.833, 0.8851, 0.833, 0.7417, 0.8905, 0.6374, 0.8905, 0.6374, 0.833, 0.7417, 0.833, 0.7742, 0.8362, 0.9232, 0.8362, 0.9232, 0.8937, 0.7742, 0.8937, 1.392, 0.8305, 1.337, 0.8305, 1.337, 0.8935, 1.392, 0.8935, 1.745, 0.8351, 1.84, 0.8351, 1.84, 0.8926, 1.745, 0.8926, 0.6347, 0.8351, 0.739, 0.8351, 0.739, 0.8926, 0.6347, 0.8926, 0.739, 0.8351, 0.8548, 0.8351, 0.8548, 0.8926, 0.739, 0.8926, 0.6379, 0.8362, 0.7679, 0.8362, 0.7679, 0.8937, 0.6379, 0.8937, 1.84, 0.8351, 1.937, 0.8351, 1.937, 0.8926, 1.84, 0.8926, 0.7412, 0.8375, 0.6935, 0.8375, 0.6935, 0.8929, 0.7412, 0.8929, 0.7495, 0.8305, 0.6951, 0.8305, 0.6951, 0.8935, 0.7495, 0.8935, 0.6951, 0.8305, 0.6353, 0.8305, 0.6353, 0.8935, 0.6951, 0.8935, 1.65, 0.8351, 1.745, 0.8351, 1.745, 0.8926, 1.65, 0.8926, 0.7088, 0.9009, 0.6903, 0.9009, 0.758, 0.9005, 0.6935, 0.8375, 0.6509, 0.8375, 0.6509, 0.8929, 0.6935, 0.8929, 0.8832, 0.8305, 0.8418, 0.8305, 0.8418, 0.8935, 0.8832, 0.8935, 0.798, 0.8305, 0.7495, 0.8305, 0.7495, 0.8935, 0.798, 0.8935, 0.8489, 0.8375, 0.7938, 0.8375, 0.7938, 0.8929, 0.8489, 0.8929, 0.7296, 0.8355, 0.6926, 0.8355, 0.6926, 0.8928, 0.7296, 0.8928, 0.807, 0.8355, 0.7672, 0.8355, 0.7672, 0.8928, 0.807, 0.8928, 0.8418, 0.8305, 0.798, 0.8305, 0.798, 0.8935, 0.8418, 0.8935, 0.9239, 0.8305, 0.8832, 0.8305, 0.8832, 0.8935, 0.9239, 0.8935, 0.7679, 0.8362, 0.9103, 0.8362, 0.9103, 0.8937, 0.7679, 0.8937, 0.8683, 0.9009, 0.8498, 0.9009, 0.8336, 0.9005, 1.479, 0.8305, 1.435, 0.8305, 1.435, 0.8935, 1.479, 0.8935, 0.7926, 0.8351, 0.9381, 0.8351, 0.9381, 0.8926, 0.7926, 0.8926, 1.435, 0.8305, 1.392, 0.8305, 1.392, 0.8935, 1.435, 0.8935, 0.7672, 0.8355, 0.7296, 0.8355, 0.7296, 0.8928, 0.7672, 0.8928, 0.7417, 0.833, 0.8392, 0.833, 0.8392, 0.8905, 0.7417, 0.8905, 0.7889, 0.8372, 0.7363, 0.8372, 0.7363, 0.891, 0.7889, 0.891, 0.7938, 0.8375, 0.7412, 0.8375, 0.7412, 0.8929, 0.7938, 0.8929, 0.8657, 0.8385, 0.8155, 0.8385, 0.8155, 0.8898, 0.8657, 0.8898, 0.8425, 0.8372, 0.7889, 0.8372, 0.7889, 0.891, 0.8425, 0.891, 1.534, 0.8305, 1.479, 0.8305, 1.479, 0.8935, 1.534, 0.8935, 0.7605, 0.9034, 0.7712, 0.9034, 0.7865, 0.9038, 0.7712, 0.9034, 0.791, 0.9038, 0.7865, 0.9038, 0.7816, 0.9038, 0.7763, 0.9038, 0.7491, 0.9034, 0.7763, 0.9038, 0.7703, 0.9038, 0.7364, 0.9034, 0.7703, 0.9038, 0.7637, 0.9038, 0.7221, 0.9034, 0.7637, 0.9038, 0.8696, 0.9038, 0.7065, 0.9034, 0.8696, 0.9038, 0.8628, 0.9038, 0.6902, 0.9034, 0.8628, 0.9038, 0.8568, 0.9038, 0.6743, 0.9034, 0.8568, 0.9038, 0.9251, 0.9034, 0.6743, 0.9034, 0.8628, 0.9038, 0.6743, 0.9034, 0.6902, 0.9034, 0.7491, 0.9034, 0.7605, 0.9034, 0.7816, 0.9038, 0.7605, 0.9034, 0.7865, 0.9038, 0.7816, 0.9038, 0.8696, 0.9038, 0.6902, 0.9034, 0.7065, 0.9034, 0.7364, 0.9034, 0.7491, 0.9034, 0.7763, 0.9038, 0.7637, 0.9038, 0.7065, 0.9034, 0.7221, 0.9034, 0.914, 0.9034, 0.9251, 0.9034, 0.8568, 0.9038, 0.8471, 0.9038, 0.8411, 0.9038, 0.8889, 0.9034, 0.8411, 0.9038, 0.8343, 0.9038, 0.873, 0.9034, 0.8889, 0.9034, 0.8411, 0.9038, 0.873, 0.9034, 0.8343, 0.9038, 0.8274, 0.9038, 0.8566, 0.9034, 0.8274, 0.9038, 0.8208, 0.9038, 0.841, 0.9034, 0.8566, 0.9034, 0.8274, 0.9038, 0.841, 0.9034, 0.8208, 0.9038, 0.8148, 0.9038, 0.8268, 0.9034, 0.8148, 0.9038, 0.8094, 0.9038, 0.8141, 0.9034, 0.8268, 0.9034, 0.8148, 0.9038, 0.8141, 0.9034, 0.7955, 0.9038, 0.791, 0.9038, 0.7712, 0.9034, 0.7955, 0.9038, 0.7712, 0.9034, 0.7816, 0.9034, 0.914, 0.9034, 0.8568, 0.9038, 0.852, 0.9038, 0.9029, 0.9034, 0.914, 0.9034, 0.852, 0.9038, 0.8, 0.9038, 0.7955, 0.9038, 0.7816, 0.9034, 0.8, 0.9038, 0.7816, 0.9034, 0.792, 0.9034, 0.9029, 0.9034, 0.852, 0.9038, 0.8471, 0.9038, 0.8889, 0.9034, 0.9029, 0.9034, 0.8471, 0.9038, 0.8046, 0.9038, 0.8, 0.9038, 0.792, 0.9034, 0.8046, 0.9038, 0.792, 0.9034, 0.8027, 0.9034, 0.8094, 0.9038, 0.8046, 0.9038, 0.8027, 0.9034, 0.8094, 0.9038, 0.8027, 0.9034, 0.8141, 0.9034, 0.8566, 0.9034, 0.873, 0.9034, 0.8343, 0.9038, 0.6521, 0.9009, 0.9494, 0.9009, 0.8685, 0.9005, 0.8756, 0.9005, 0.8837, 0.9005, 0.671, 0.9009, 0.8837, 0.9005, 0.758, 0.9005, 0.6903, 0.9009, 0.671, 0.9009, 0.8837, 0.9005, 0.6903, 0.9009, 0.758, 0.9005, 0.7659, 0.9005, 0.7088, 0.9009, 0.7659, 0.9005, 0.773, 0.9005, 0.7257, 0.9009, 0.7088, 0.9009, 0.7659, 0.9005, 0.7257, 0.9009, 0.773, 0.9005, 0.7793, 0.9005, 0.7407, 0.9009, 0.7793, 0.9005, 0.7851, 0.9005, 0.7543, 0.9009, 0.7407, 0.9009, 0.7793, 0.9005, 0.7543, 0.9009, 0.7851, 0.9005, 0.7905, 0.9005, 0.767, 0.9009, 0.7851, 0.9005, 0.767, 0.9009, 0.7543, 0.9009, 0.6521, 0.9009, 0.8685, 0.9005, 0.8756, 0.9005, 0.671, 0.9009, 0.6521, 0.9009, 0.8756, 0.9005, 0.773, 0.9005, 0.7407, 0.9009, 0.7257, 0.9009, 0.7793, 0.9009, 0.767, 0.9009, 0.7905, 0.9005, 0.7905, 0.9005, 0.7958, 0.9005, 0.7793, 0.9009, 0.7958, 0.9005, 0.8011, 0.9005, 0.7793, 0.9009, 0.8011, 0.9005, 0.8066, 0.9005, 0.7916, 0.9009, 0.8066, 0.9005, 0.8123, 0.9005, 0.8043, 0.9009, 0.8123, 0.9005, 0.8186, 0.9005, 0.8178, 0.9009, 0.8186, 0.9005, 0.8258, 0.9005, 0.8329, 0.9009, 0.8258, 0.9005, 0.8336, 0.9005, 0.8498, 0.9009, 0.8336, 0.9005, 0.8418, 0.9005, 0.8683, 0.9009, 0.8627, 0.9005, 0.8685, 0.9005, 0.9363, 0.9009, 0.8685, 0.9005, 0.9494, 0.9009, 0.9363, 0.9009, 0.7916, 0.9009, 0.7793, 0.9009, 0.8011, 0.9005, 0.857, 0.9005, 0.8627, 0.9005, 0.9231, 0.9009, 0.8627, 0.9005, 0.9363, 0.9009, 0.9231, 0.9009, 0.8043, 0.9009, 0.7916, 0.9009, 0.8066, 0.9005, 0.8499, 0.9005, 0.857, 0.9005, 0.9065, 0.9009, 0.857, 0.9005, 0.9231, 0.9009, 0.9065, 0.9009, 0.8178, 0.9009, 0.8043, 0.9009, 0.8123, 0.9005, 0.8329, 0.9009, 0.8178, 0.9009, 0.8186, 0.9005, 0.8418, 0.9005, 0.8499, 0.9005, 0.8876, 0.9009, 0.8499, 0.9005, 0.9065, 0.9009, 0.8876, 0.9009, 0.8498, 0.9009, 0.8329, 0.9009, 0.8258, 0.9005, 0.8418, 0.9005, 0.8876, 0.9009, 0.8683, 0.9009])
me_cylinder_004.materials.append(mat_tex)
me_cylinder_004.update()
me_plane_001 = bpy.data.meshes.new('Plane.001')
me_plane_001.from_pydata([(-1.0, -1.0, 0.0), (1.0, -1.0, 0.0), (-1.0, 1.0, 0.0), (1.0, 1.0, 0.0)], [], [(0, 1, 3, 2)])
_uv = me_plane_001.uv_layers.new(name='UVMap')
_uv.uv.foreach_set('vector', [0.0, 0.0, 1.0, 0.0, 1.0, 1.0, 0.0, 1.0])
me_plane_001.materials.append(mat_earth)
me_plane_001.update()
me_cube_002 = bpy.data.meshes.new('Cube.002')
me_cube_002.from_pydata([(0.0, 2.0, 0.5649), (0.3129, 1.975, 0.5649), (0.618, 1.902, 0.5649), (0.908, 1.782, 0.5649), (1.176, 1.618, 0.5649), (1.414, 1.414, 0.5649), (1.618, 1.176, 0.5649), (1.782, 0.908, 0.5649), (1.902, 0.618, 0.5649), (1.975, 0.3129, 0.5649), (2.0, 0.0, 0.5649), (-2.0, 0.0, 0.5649), (-1.975, 0.3129, 0.5649), (-1.902, 0.618, 0.5649), (-1.782, 0.908, 0.5649), (-1.618, 1.176, 0.5649), (-1.414, 1.414, 0.5649), (-1.176, 1.618, 0.5649), (-0.908, 1.782, 0.5649), (-0.618, 1.902, 0.5649), (-0.3129, 1.975, 0.5649), (-2.0, 0.0, 0.9978), (-1.975, 0.3129, 0.9978), (-1.902, 0.618, 0.9978), (-1.782, 0.908, 0.9978), (-1.618, 1.176, 0.9978), (-1.414, 1.414, 0.9978), (-1.176, 1.618, 0.9978), (-1.66, 0.5178, 0.9247), (-1.54, 0.8077, 0.9247), (-1.845, 1.193, 0.9978), (-1.781, 1.399, 0.9978), (-1.634, 1.837, 0.9978), (0.3129, 1.975, 0.829), (0.618, 1.902, 0.829), (-2.0, 0.0, 0.829), (-1.975, 0.3129, 0.829), (-1.902, 0.618, 0.829), (-1.782, 0.908, 0.829), (-1.618, 1.176, 0.829), (-1.414, 1.414, 0.829), (-1.176, 1.618, 0.829), (-0.908, 1.782, 0.829), (-0.618, 1.902, 0.829), (-0.3129, 1.975, 0.829), (-1.66, 0.5178, 0.7559), (-1.54, 0.8077, 0.7559), (0.0, 2.0, 0.829), (-0.05492, 2.698, 0.829), (0.2579, 2.673, 0.829), (0.5631, 2.6, 0.829), (-0.9629, 2.48, 0.829), (-0.673, 2.6, 0.829), (-0.3678, 2.673, 0.829), (0.0, -2.0, 0.5649), (0.3129, -1.975, 0.5649), (0.618, -1.902, 0.5649), (0.908, -1.782, 0.5649), (1.176, -1.618, 0.5649), (1.414, -1.414, 0.5649), (1.618, -1.176, 0.5649), (1.782, -0.908, 0.5649), (1.902, -0.618, 0.5649), (1.975, -0.3129, 0.5649), (-1.975, -0.3129, 0.5649), (-1.902, -0.618, 0.5649), (-1.782, -0.908, 0.5649), (-1.618, -1.176, 0.5649), (-1.414, -1.414, 0.5649), (-1.176, -1.618, 0.5649), (-0.908, -1.782, 0.5649), (-0.618, -1.902, 0.5649), (-0.3129, -1.975, 0.5649), (-1.975, -0.3129, 0.9978), (-1.902, -0.618, 0.9978), (-1.782, -0.908, 0.9978), (-1.618, -1.176, 0.9978), (-1.414, -1.414, 0.9978), (-1.176, -1.618, 0.9978), (-1.66, -0.5178, 0.9247), (-1.54, -0.8077, 0.9247), (-1.845, -1.193, 0.9978), (-1.781, -1.399, 0.9978), (-1.634, -1.837, 0.9978), (0.3129, -1.975, 0.829), (0.618, -1.902, 0.829), (-1.975, -0.3129, 0.829), (-1.902, -0.618, 0.829), (-1.782, -0.908, 0.829), (-1.618, -1.176, 0.829), (-1.414, -1.414, 0.829), (-1.176, -1.618, 0.829), (-0.908, -1.782, 0.829), (-0.618, -1.902, 0.829), (-0.3129, -1.975, 0.829), (-1.66, -0.5178, 0.7559), (-1.54, -0.8077, 0.7559), (0.0, -2.0, 0.829), (-0.05492, -2.698, 0.829), (0.2579, -2.673, 0.829), (0.5631, -2.6, 0.829), (-0.9629, -2.48, 0.829), (-0.673, -2.6, 0.829), (-0.3678, -2.673, 0.829), (0.0, 0.8295, 0.8225), (-1.0, 1.0, 1.0), (0.2563, 0.7889, 0.8225), (1.0, 1.0, 0.8), (0.4875, 0.671, 0.8225), (0.671, 0.4875, 0.8225), (0.671, -0.4875, 0.8225), (0.4875, -0.671, 0.8225), (0.2563, -0.7889, 0.8225), (0.0, -0.8295, 0.8225), (-0.2563, -0.7889, 0.8225), (-0.4875, -0.671, 0.8225), (-1.0, 0.0, 1.0), (-0.671, -0.4875, 0.8225), (1.0, 0.0, 0.8), (-0.7889, -0.2563, 0.8225), (-0.8295, 0.0, 0.8225), (-0.7889, 0.2563, 0.8225), (-0.671, 0.4875, 0.8225), (-1.0, 1.605, 1.0), (-0.4875, 0.671, 0.8225), (-0.2563, 0.7889, 0.8225), (1.0, 1.605, 0.8), (0.6803, 1.0, 0.832), (0.6803, 1.605, 0.832), (-1.0, -1.0, 1.0), (1.0, -1.0, 0.8), (-1.0, -1.605, 1.0), (1.0, -1.605, 0.8), (0.6803, -1.0, 0.832), (0.6803, -1.605, 0.832), (-0.671, 0.4875, 0.9671), (-0.7889, 0.2563, 0.9789), (-0.2563, 0.7889, 0.9256), (0.2563, 0.7889, 0.8744), (0.0, 0.8295, 0.9), (-0.4875, 0.671, 0.9488), (-0.8295, 0.0, 0.9829), (0.671, 0.4875, 0.8329), (0.6803, 0.4695, 0.832), (0.4875, 0.671, 0.8512), (0.7751, 0.2834, 0.8225), (0.7751, 0.0, 0.8225), (0.4875, -0.671, 0.8512), (0.671, -0.4875, 0.8329), (0.6803, -0.4695, 0.832), (-0.7889, -0.2563, 0.9789), (-0.671, -0.4875, 0.9671), (-0.4875, -0.671, 0.9488), (-0.2563, -0.7889, 0.9256), (0.2563, -0.7889, 0.8744), (0.0, -0.8295, 0.9), (0.7751, -0.2834, 0.8225), (0.5631, 2.6, 0.92), (0.6105, 1.998, 0.92), (0.618, 1.902, 0.8985), (0.2579, 2.673, 0.92), (-0.05492, 2.698, 0.92), (-0.3678, 2.673, 0.92), (-0.673, 2.6, 0.92), (-0.9629, 2.48, 0.92), (0.7102, 1.864, 0.829), (0.6803, 1.876, 0.832), (0.7017, 1.867, 0.8907), (0.908, 1.782, 0.8092), (-0.925, 1.998, 0.92), (-0.908, 1.782, 0.9548), (-1.634, 1.837, 1.0), (-1.176, 1.618, 1.0), (-1.712, 1.605, 1.0), (-1.781, 1.399, 1.0), (1.176, 1.618, 0.8), (1.19, 1.605, 0.8), (1.577, 1.414, 0.8), (1.0, 1.726, 0.8), (-1.0, 1.726, 0.9966), (-1.0, 1.725, 0.9755), (-1.021, 1.713, 0.9978), (1.889, 1.0, 0.8), (1.945, 0.908, 0.8), (1.781, 1.176, 0.8), (-1.618, 1.176, 1.0), (-1.845, 1.193, 1.0), (-1.726, 1.0, 1.0), (-1.782, 0.908, 1.0), (2.065, 0.618, 0.8), (2.138, 0.3129, 0.8), (-1.687, 0.5291, 0.5), (-1.54, 0.8077, 1.0), (-1.66, 0.5178, 1.0), (-1.54, 0.8077, 0.5), (-1.66, 0.5178, 0.5), (-1.567, 0.819, 0.5), (-1.902, 0.618, 1.0), (2.163, 0.0, 0.8), (-1.975, 0.3129, 1.0), (-2.0, 0.0, 1.0), (2.138, -0.3129, 0.8), (2.065, -0.618, 0.8), (-1.975, -0.3129, 1.0), (-1.902, -0.618, 1.0), (1.945, -0.908, 0.8), (1.889, -1.0, 0.8), (1.781, -1.176, 0.8), (1.577, -1.414, 0.8), (1.19, -1.605, 0.8), (1.176, -1.618, 0.8), (1.0, -1.726, 0.8), (0.908, -1.782, 0.8092), (0.7102, -1.864, 0.829), (0.6803, -1.876, 0.832), (0.7017, -1.867, 0.8907), (0.618, -1.902, 0.8985), (0.5631, -2.6, 0.92), (0.6105, -1.998, 0.92), (0.2579, -2.673, 0.92), (-0.05492, -2.698, 0.92), (-0.3678, -2.673, 0.92), (-0.673, -2.6, 0.92), (-1.021, -1.713, 0.9978), (-1.176, -1.618, 1.0), (-1.634, -1.837, 1.0), (-0.908, -1.782, 0.9548), (-1.0, -1.725, 0.9755), (-1.0, -1.726, 0.9966), (-0.925, -1.998, 0.92), (-0.9629, -2.48, 0.92), (-1.54, -0.8077, 1.0), (-1.66, -0.5178, 0.5), (-1.54, -0.8077, 0.5), (-1.687, -0.5291, 0.5), (-1.66, -0.5178, 1.0), (-1.567, -0.819, 0.5), (-1.782, -0.908, 1.0), (-1.618, -1.176, 1.0), (-1.726, -1.0, 1.0), (-1.845, -1.193, 1.0), (-1.781, -1.399, 1.0), (-1.712, -1.605, 1.0)], [], [(13, 14, 196, 191), (25, 26, 31, 30), (37, 13, 191, 195, 45), (38, 24, 29, 46), (45, 46, 29, 28), (43, 44, 53, 52), (42, 43, 52, 51), (41, 42, 170, 180, 179, 181, 27), (40, 41, 27, 26), (39, 40, 26, 25), (38, 39, 25, 24), (36, 37, 23, 22), (35, 36, 22, 21), (34, 165, 166, 167, 159), (26, 27, 32, 31), (0, 1, 33, 47), (1, 2, 34, 33), (2, 3, 168, 165, 34), (3, 4, 175, 178, 168), (4, 5, 177, 176, 175), (5, 6, 184, 177), (6, 7, 183, 182, 184), (7, 8, 189, 183), (8, 9, 190, 189), (9, 10, 198, 190), (11, 12, 36, 35), (12, 13, 37, 36), (14, 15, 39, 38), (15, 16, 40, 39), (16, 17, 41, 40), (17, 18, 42, 41), (18, 19, 43, 42), (19, 20, 44, 43), (20, 0, 47, 44), (14, 38, 46, 194, 196), (23, 37, 45, 28), (31, 32, 171, 173, 174), (30, 31, 174, 186), (24, 188, 192, 29), (28, 29, 192, 193), (34, 159, 158, 157, 50), (27, 181, 172), (24, 25, 185, 187, 188), (22, 23, 197, 199), (21, 22, 199, 200), (27, 172, 171, 32), (33, 34, 50, 49), (53, 48, 161, 162), (52, 53, 162, 163), (51, 52, 163, 164), (49, 50, 157, 160), (48, 49, 160, 161), (47, 33, 49, 48), (44, 47, 48, 53), (0, 20, 19, 18, 17, 16, 15, 14, 13, 12, 11, 10, 9, 8, 7, 6, 5, 4, 3, 2, 1), (65, 234, 236, 66), (76, 81, 82, 77), (87, 95, 232, 234, 65), (88, 96, 80, 75), (95, 79, 80, 96), (93, 102, 103, 94), (92, 101, 102, 93), (91, 78, 223, 228, 227, 226, 92), (90, 77, 78, 91), (89, 76, 77, 90), (88, 75, 76, 89), (86, 73, 74, 87), (35, 21, 73, 86), (85, 216, 215, 214, 213), (77, 82, 83, 78), (54, 97, 84, 55), (55, 84, 85, 56), (56, 85, 213, 212, 57), (57, 212, 211, 210, 58), (58, 210, 209, 208, 59), (59, 208, 207, 60), (60, 207, 206, 205, 61), (61, 205, 202, 62), (62, 202, 201, 63), (63, 201, 198, 10), (11, 35, 86, 64), (64, 86, 87, 65), (66, 88, 89, 67), (67, 89, 90, 68), (68, 90, 91, 69), (69, 91, 92, 70), (70, 92, 93, 71), (71, 93, 94, 72), (72, 94, 97, 54), (66, 236, 233, 96, 88), (74, 79, 95, 87), (82, 241, 242, 225, 83), (81, 240, 241, 82), (75, 80, 231, 237), (79, 235, 231, 80), (85, 100, 217, 218, 216), (78, 224, 223), (75, 237, 239, 238, 76), (73, 203, 204, 74), (21, 200, 203, 73), (78, 83, 225, 224), (84, 99, 100, 85), (103, 221, 220, 98), (102, 222, 221, 103), (101, 230, 222, 102), (99, 219, 217, 100), (98, 220, 219, 99), (97, 98, 99, 84), (94, 103, 98, 97), (54, 55, 56, 57, 58, 59, 60, 61, 62, 63, 10, 11, 64, 65, 66, 67, 68, 69, 70, 71, 72), (116, 105, 187, 188, 192, 193, 197, 199, 200), (126, 176, 175, 178), (128, 126, 178, 168, 165, 166), (107, 118, 198, 190, 189, 183, 182), (143, 127, 105, 116, 141, 136, 135, 140, 137, 139, 138, 144, 142), (127, 107, 126, 128), (107, 182, 184, 177, 176, 126), (105, 127, 128, 123), (118, 107, 127, 143, 145, 146), (123, 128, 167, 159, 158, 169, 170, 180), (128, 166, 167), (116, 200, 203, 204, 235, 231, 237, 239, 129), (132, 211, 210, 209), (134, 214, 213, 212, 211, 132), (130, 206, 205, 202, 201, 198, 118), (141, 116, 129, 133, 149, 148, 147, 154, 155, 153, 152, 151, 150), (133, 134, 132, 130), (130, 132, 209, 208, 207, 206), (129, 131, 134, 133), (133, 130, 118, 146, 156, 149), (131, 227, 226, 229, 218, 216, 215, 134), (134, 215, 214), (139, 104, 106, 138), (138, 106, 108, 144), (144, 108, 109, 142), (109, 145, 143, 142), (156, 110, 148, 149), (110, 111, 147, 148), (111, 112, 154, 147), (112, 113, 155, 154), (113, 114, 153, 155), (114, 115, 152, 153), (115, 117, 151, 152), (151, 117, 119, 150), (150, 119, 120, 141), (141, 120, 121, 136), (136, 121, 122, 135), (135, 122, 124, 140), (140, 124, 125, 137), (137, 125, 104, 139), (109, 108, 106, 104, 125, 124, 122, 121, 120, 119, 117, 115, 114, 113, 112, 111, 110, 156, 146, 145), (233, 236, 234, 232), (204, 235, 79, 74), (242, 225, 224, 223, 228, 131), (164, 169, 170, 42, 51), (238, 240, 81, 76), (186, 185, 25, 30), (193, 197, 23, 28), (229, 230, 222, 221, 220, 219, 217, 218), (195, 194, 46, 45), (226, 229, 230, 101, 92), (180, 179, 123), (239, 238, 240, 241, 242, 131, 129), (228, 227, 131), (173, 174, 186, 185, 187, 105, 123), (179, 181, 172, 171, 173, 123), (194, 195, 191, 196), (158, 157, 160, 161, 162, 163, 164, 169), (233, 232, 95, 96)])
me_cube_002.polygons.foreach_set('use_smooth', [True] * 169)
_k = set([(0, 1), (0, 20), (1, 2), (2, 3), (3, 4), (4, 5), (5, 6), (6, 7), (7, 8), (8, 9), (9, 10), (10, 63), (11, 12), (11, 64), (12, 13), (13, 14), (13, 37), (13, 191), (14, 15), (14, 38), (14, 196), (15, 16), (16, 17), (17, 18), (18, 19), (19, 20), (23, 37), (23, 197), (24, 38), (24, 188), (25, 26), (25, 30), (25, 185), (26, 27), (27, 32), (27, 172), (28, 45), (28, 193), (29, 46), (29, 192), (30, 31), (30, 186), (31, 32), (32, 171), (33, 34), (33, 47), (34, 50), (34, 159), (42, 43), (42, 51), (42, 170), (43, 44), (44, 47), (45, 195), (46, 194), (48, 49), (48, 53), (49, 50), (50, 157), (51, 52), (51, 164), (52, 53), (54, 55), (54, 72), (55, 56), (56, 57), (57, 58), (58, 59), (59, 60), (60, 61), (61, 62), (62, 63), (64, 65), (65, 66), (65, 87), (65, 234), (66, 67), (66, 88), (66, 236), (67, 68), (68, 69), (69, 70), (70, 71), (71, 72), (74, 87), (74, 204), (75, 88), (75, 237), (76, 77), (76, 81), (76, 238), (77, 78), (78, 83), (78, 224), (79, 95), (79, 235), (80, 96), (80, 231), (81, 82), (81, 240), (82, 83), (83, 225), (84, 85), (84, 97), (85, 100), (85, 216), (92, 93), (92, 101), (92, 226), (93, 94), (94, 97), (95, 232), (96, 233), (98, 99), (98, 103), (99, 100), (100, 217), (101, 102), (101, 230), (102, 103)])
me_cube_002.attributes.new('sharp_edge', 'BOOLEAN', 'EDGE').data.foreach_set('value', [ (min(e.vertices), max(e.vertices)) in _k for e in me_cube_002.edges])
_uv = me_cube_002.uv_layers.new(name='UVMap')
_uv.uv.foreach_set('vector', [0.3431, 0.8153, 0.3636, 0.8068, 0.3573, 0.7917, 0.3369, 0.8001, 0.3824, 0.7953, 0.3992, 0.7809, 0.3981, 0.8067, 0.3837, 0.8112, 0.3431, 0.8153, 0.3431, 0.8153, 0.3369, 0.8001, 0.3361, 0.7982, 0.3361, 0.7982, 0.3636, 0.8068, 0.3636, 0.8068, 0.3565, 0.7898, 0.3565, 0.7898, 0.3361, 0.7982, 0.3565, 0.7898, 0.3565, 0.7898, 0.3361, 0.7982, 0.4336, 0.7248, 0.4388, 0.7033, 0.4879, 0.7072, 0.4828, 0.7287, 0.4251, 0.7452, 0.4336, 0.7248, 0.4828, 0.7287, 0.4743, 0.7491, 0.4136, 0.7641, 0.4251, 0.7452, 0.4251, 0.7452, 0.4212, 0.7517, 0.4212, 0.7517, 0.4203, 0.7532, 0.4136, 0.7641, 0.3992, 0.7809, 0.4136, 0.7641, 0.4136, 0.7641, 0.3992, 0.7809, 0.3824, 0.7953, 0.3992, 0.7809, 0.3992, 0.7809, 0.3824, 0.7953, 0.3636, 0.8068, 0.3824, 0.7953, 0.3824, 0.7953, 0.3636, 0.8068, 0.3216, 0.8204, 0.3431, 0.8153, 0.3431, 0.8153, 0.3216, 0.8204, 0.2996, 0.8222, 0.3216, 0.8204, 0.3216, 0.8204, 0.2996, 0.8222, 0.4336, 0.6377, 0.4309, 0.6312, 0.4318, 0.6333, 0.4312, 0.6318, 0.4336, 0.6377, 0.3992, 0.7809, 0.4136, 0.7641, 0.429, 0.7964, 0.3981, 0.8067, 0.4405, 0.6813, 0.4388, 0.6592, 0.4388, 0.6592, 0.4405, 0.6813, 0.4388, 0.6592, 0.4336, 0.6377, 0.4336, 0.6377, 0.4388, 0.6592, 0.4336, 0.6377, 0.4251, 0.6173, 0.4251, 0.6173, 0.4309, 0.6312, 0.4336, 0.6377, 0.4251, 0.6173, 0.4136, 0.5984, 0.4136, 0.5984, 0.4212, 0.6108, 0.4251, 0.6173, 0.4136, 0.5984, 0.3992, 0.5816, 0.3992, 0.5701, 0.4127, 0.5974, 0.4136, 0.5984, 0.3992, 0.5816, 0.3824, 0.5673, 0.3824, 0.5558, 0.3992, 0.5701, 0.3824, 0.5673, 0.3636, 0.5557, 0.3636, 0.5442, 0.3701, 0.5482, 0.3824, 0.5558, 0.3636, 0.5557, 0.3431, 0.5472, 0.3431, 0.5358, 0.3636, 0.5442, 0.3431, 0.5472, 0.3216, 0.5421, 0.3216, 0.5306, 0.3431, 0.5358, 0.3216, 0.5421, 0.2996, 0.5404, 0.2996, 0.5289, 0.3216, 0.5306, 0.2996, 0.8222, 0.3216, 0.8204, 0.3216, 0.8204, 0.2996, 0.8222, 0.3216, 0.8204, 0.3431, 0.8153, 0.3431, 0.8153, 0.3216, 0.8204, 0.3636, 0.8068, 0.3824, 0.7953, 0.3824, 0.7953, 0.3636, 0.8068, 0.3824, 0.7953, 0.3992, 0.7809, 0.3992, 0.7809, 0.3824, 0.7953, 0.3992, 0.7809, 0.4136, 0.7641, 0.4136, 0.7641, 0.3992, 0.7809, 0.4136, 0.7641, 0.4251, 0.7452, 0.4251, 0.7452, 0.4136, 0.7641, 0.4251, 0.7452, 0.4336, 0.7248, 0.4336, 0.7248, 0.4251, 0.7452, 0.4336, 0.7248, 0.4388, 0.7033, 0.4388, 0.7033, 0.4336, 0.7248, 0.4388, 0.7033, 0.4405, 0.6813, 0.4405, 0.6813, 0.4388, 0.7033, 0.3636, 0.8068, 0.3636, 0.8068, 0.3565, 0.7898, 0.3565, 0.7898, 0.3573, 0.7917, 0.3431, 0.8153, 0.3431, 0.8153, 0.3361, 0.7982, 0.3361, 0.7982, 0.3981, 0.8067, 0.429, 0.7964, 0.429, 0.7964, 0.4127, 0.8019, 0.3981, 0.8067, 0.3837, 0.8112, 0.3981, 0.8067, 0.3981, 0.8067, 0.3837, 0.8112, 0.3636, 0.8068, 0.3636, 0.8068, 0.3565, 0.7898, 0.3565, 0.7898, 0.3361, 0.7982, 0.3565, 0.7898, 0.3565, 0.7898, 0.3361, 0.7982, 0.4336, 0.6377, 0.4336, 0.6377, 0.4404, 0.6382, 0.4828, 0.6416, 0.4828, 0.6416, 0.4136, 0.7641, 0.4203, 0.7532, 0.4136, 0.7641, 0.3636, 0.8068, 0.3824, 0.7953, 0.3824, 0.7953, 0.3701, 0.8028, 0.3636, 0.8068, 0.3216, 0.8204, 0.3431, 0.8153, 0.3431, 0.8153, 0.3216, 0.8204, 0.2996, 0.8222, 0.3216, 0.8204, 0.3216, 0.8204, 0.2996, 0.8222, 0.4136, 0.7641, 0.4136, 0.7641, 0.429, 0.7964, 0.429, 0.7964, 0.4388, 0.6592, 0.4336, 0.6377, 0.4828, 0.6416, 0.4879, 0.6631, 0.4879, 0.7072, 0.4897, 0.6851, 0.4897, 0.6851, 0.4879, 0.7072, 0.4828, 0.7287, 0.4879, 0.7072, 0.4879, 0.7072, 0.4828, 0.7287, 0.4743, 0.7491, 0.4828, 0.7287, 0.4828, 0.7287, 0.4743, 0.7491, 0.4879, 0.6631, 0.4828, 0.6416, 0.4828, 0.6416, 0.4879, 0.6631, 0.4897, 0.6851, 0.4879, 0.6631, 0.4879, 0.6631, 0.4897, 0.6851, 0.4405, 0.6813, 0.4388, 0.6592, 0.4879, 0.6631, 0.4897, 0.6851, 0.4388, 0.7033, 0.4405, 0.6813, 0.4897, 0.6851, 0.4879, 0.7072, 0.4405, 0.6813, 0.4388, 0.7033, 0.4336, 0.7248, 0.4251, 0.7452, 0.4136, 0.7641, 0.3992, 0.7809, 0.3824, 0.7953, 0.3636, 0.8068, 0.3431, 0.8153, 0.3216, 0.8204, 0.2996, 0.8222, 0.2996, 0.5404, 0.3216, 0.5421, 0.3431, 0.5472, 0.3636, 0.5557, 0.3824, 0.5673, 0.3992, 0.5816, 0.4136, 0.5984, 0.4251, 0.6173, 0.4336, 0.6377, 0.4388, 0.6592, 0.2561, 0.8153, 0.2623, 0.8001, 0.2419, 0.7917, 0.2356, 0.8068, 0.2168, 0.7953, 0.2155, 0.8112, 0.2011, 0.8067, 0.2, 0.7809, 0.2561, 0.8153, 0.2631, 0.7982, 0.2631, 0.7982, 0.2623, 0.8001, 0.2561, 0.8153, 0.2356, 0.8068, 0.2427, 0.7898, 0.2427, 0.7898, 0.2356, 0.8068, 0.2631, 0.7982, 0.2631, 0.7982, 0.2427, 0.7898, 0.2427, 0.7898, 0.1656, 0.7248, 0.1164, 0.7287, 0.1113, 0.7072, 0.1604, 0.7033, 0.174, 0.7452, 0.1249, 0.7491, 0.1164, 0.7287, 0.1656, 0.7248, 0.1856, 0.7641, 0.1856, 0.7641, 0.1789, 0.7532, 0.178, 0.7517, 0.178, 0.7517, 0.174, 0.7452, 0.174, 0.7452, 0.2, 0.7809, 0.2, 0.7809, 0.1856, 0.7641, 0.1856, 0.7641, 0.2168, 0.7953, 0.2168, 0.7953, 0.2, 0.7809, 0.2, 0.7809, 0.2356, 0.8068, 0.2356, 0.8068, 0.2168, 0.7953, 0.2168, 0.7953, 0.2776, 0.8204, 0.2776, 0.8204, 0.2561, 0.8153, 0.2561, 0.8153, 0.2996, 0.8222, 0.2996, 0.8222, 0.2776, 0.8204, 0.2776, 0.8204, 0.1656, 0.6377, 0.1656, 0.6377, 0.168, 0.6318, 0.1674, 0.6333, 0.1683, 0.6312, 0.2, 0.7809, 0.2011, 0.8067, 0.1702, 0.7964, 0.1856, 0.7641, 0.1587, 0.6813, 0.1587, 0.6813, 0.1604, 0.6592, 0.1604, 0.6592, 0.1604, 0.6592, 0.1604, 0.6592, 0.1656, 0.6377, 0.1656, 0.6377, 0.1656, 0.6377, 0.1656, 0.6377, 0.1683, 0.6312, 0.174, 0.6173, 0.174, 0.6173, 0.174, 0.6173, 0.174, 0.6173, 0.178, 0.6108, 0.1856, 0.5984, 0.1856, 0.5984, 0.1856, 0.5984, 0.1856, 0.5984, 0.1865, 0.5974, 0.2, 0.5701, 0.2, 0.5816, 0.2, 0.5816, 0.2, 0.5701, 0.2168, 0.5558, 0.2168, 0.5673, 0.2168, 0.5673, 0.2168, 0.5558, 0.2291, 0.5482, 0.2356, 0.5442, 0.2356, 0.5557, 0.2356, 0.5557, 0.2356, 0.5442, 0.2561, 0.5358, 0.2561, 0.5472, 0.2561, 0.5472, 0.2561, 0.5358, 0.2776, 0.5306, 0.2776, 0.5421, 0.2776, 0.5421, 0.2776, 0.5306, 0.2996, 0.5289, 0.2996, 0.5404, 0.2996, 0.8222, 0.2996, 0.8222, 0.2776, 0.8204, 0.2776, 0.8204, 0.2776, 0.8204, 0.2776, 0.8204, 0.2561, 0.8153, 0.2561, 0.8153, 0.2356, 0.8068, 0.2356, 0.8068, 0.2168, 0.7953, 0.2168, 0.7953, 0.2168, 0.7953, 0.2168, 0.7953, 0.2, 0.7809, 0.2, 0.7809, 0.2, 0.7809, 0.2, 0.7809, 0.1856, 0.7641, 0.1856, 0.7641, 0.1856, 0.7641, 0.1856, 0.7641, 0.174, 0.7452, 0.174, 0.7452, 0.174, 0.7452, 0.174, 0.7452, 0.1656, 0.7248, 0.1656, 0.7248, 0.1656, 0.7248, 0.1656, 0.7248, 0.1604, 0.7033, 0.1604, 0.7033, 0.1604, 0.7033, 0.1604, 0.7033, 0.1587, 0.6813, 0.1587, 0.6813, 0.2356, 0.8068, 0.2419, 0.7917, 0.2427, 0.7898, 0.2427, 0.7898, 0.2356, 0.8068, 0.2561, 0.8153, 0.2631, 0.7982, 0.2631, 0.7982, 0.2561, 0.8153, 0.2011, 0.8067, 0.2011, 0.8067, 0.1865, 0.8019, 0.1702, 0.7964, 0.1702, 0.7964, 0.2155, 0.8112, 0.2155, 0.8112, 0.2011, 0.8067, 0.2011, 0.8067, 0.2356, 0.8068, 0.2427, 0.7898, 0.2427, 0.7898, 0.2356, 0.8068, 0.2631, 0.7982, 0.2631, 0.7982, 0.2427, 0.7898, 0.2427, 0.7898, 0.1656, 0.6377, 0.1164, 0.6416, 0.1164, 0.6416, 0.1588, 0.6382, 0.1656, 0.6377, 0.1856, 0.7641, 0.1856, 0.7641, 0.1789, 0.7532, 0.2356, 0.8068, 0.2356, 0.8068, 0.2291, 0.8028, 0.2168, 0.7953, 0.2168, 0.7953, 0.2776, 0.8204, 0.2776, 0.8204, 0.2561, 0.8153, 0.2561, 0.8153, 0.2996, 0.8222, 0.2996, 0.8222, 0.2776, 0.8204, 0.2776, 0.8204, 0.1856, 0.7641, 0.1702, 0.7964, 0.1702, 0.7964, 0.1856, 0.7641, 0.1604, 0.6592, 0.1113, 0.6631, 0.1164, 0.6416, 0.1656, 0.6377, 0.1113, 0.7072, 0.1113, 0.7072, 0.1095, 0.6851, 0.1095, 0.6851, 0.1164, 0.7287, 0.1164, 0.7287, 0.1113, 0.7072, 0.1113, 0.7072, 0.1249, 0.7491, 0.1249, 0.7491, 0.1164, 0.7287, 0.1164, 0.7287, 0.1113, 0.6631, 0.1113, 0.6631, 0.1164, 0.6416, 0.1164, 0.6416, 0.1095, 0.6851, 0.1095, 0.6851, 0.1113, 0.6631, 0.1113, 0.6631, 0.1587, 0.6813, 0.1095, 0.6851, 0.1113, 0.6631, 0.1604, 0.6592, 0.1604, 0.7033, 0.1113, 0.7072, 0.1095, 0.6851, 0.1587, 0.6813, 0.1587, 0.6813, 0.1604, 0.6592, 0.1656, 0.6377, 0.174, 0.6173, 0.1856, 0.5984, 0.2, 0.5816, 0.2168, 0.5673, 0.2356, 0.5557, 0.2561, 0.5472, 0.2776, 0.5421, 0.2996, 0.5404, 0.2996, 0.8222, 0.2776, 0.8204, 0.2561, 0.8153, 0.2356, 0.8068, 0.2168, 0.7953, 0.2, 0.7809, 0.1856, 0.7641, 0.174, 0.7452, 0.1656, 0.7248, 0.1604, 0.7033, 0.2996, 0.7517, 0.3701, 0.7517, 0.3701, 0.8028, 0.3636, 0.8068, 0.3565, 0.7898, 0.3361, 0.7982, 0.3431, 0.8153, 0.3216, 0.8204, 0.2996, 0.8222, 0.4127, 0.6108, 0.4127, 0.5974, 0.4136, 0.5984, 0.4212, 0.6108, 0.4127, 0.6333, 0.4127, 0.6108, 0.4212, 0.6108, 0.4251, 0.6173, 0.4309, 0.6312, 0.4318, 0.6333, 0.3701, 0.6108, 0.2996, 0.6108, 0.2996, 0.5289, 0.3216, 0.5306, 0.3431, 0.5358, 0.3636, 0.5442, 0.3701, 0.5482, 0.3327, 0.6333, 0.3701, 0.6333, 0.3701, 0.7517, 0.2996, 0.7517, 0.2996, 0.7397, 0.3177, 0.7368, 0.3339, 0.7285, 0.3469, 0.7156, 0.3552, 0.6993, 0.358, 0.6813, 0.3552, 0.6632, 0.3469, 0.6469, 0.3339, 0.634, 0.3701, 0.6333, 0.3701, 0.6108, 0.4127, 0.6108, 0.4127, 0.6333, 0.3701, 0.6108, 0.3701, 0.5482, 0.3824, 0.5558, 0.3992, 0.5701, 0.4127, 0.5974, 0.4127, 0.6108, 0.3701, 0.7517, 0.3701, 0.6333, 0.4127, 0.6333, 0.4127, 0.7517, 0.2996, 0.6108, 0.3701, 0.6108, 0.3701, 0.6333, 0.3327, 0.6333, 0.3196, 0.6267, 0.2996, 0.6267, 0.4127, 0.7517, 0.4127, 0.6333, 0.4312, 0.6318, 0.4336, 0.6377, 0.4404, 0.6382, 0.4404, 0.7464, 0.4251, 0.7452, 0.4212, 0.7517, 0.4127, 0.6333, 0.4318, 0.6333, 0.4312, 0.6318, 0.2996, 0.7517, 0.2996, 0.8222, 0.2776, 0.8204, 0.2561, 0.8153, 0.2631, 0.7982, 0.2427, 0.7898, 0.2356, 0.8068, 0.2291, 0.8028, 0.2291, 0.7517, 0.1865, 0.6108, 0.178, 0.6108, 0.1856, 0.5984, 0.1865, 0.5974, 0.1865, 0.6333, 0.1674, 0.6333, 0.1683, 0.6312, 0.174, 0.6173, 0.178, 0.6108, 0.1865, 0.6108, 0.2291, 0.6108, 0.2291, 0.5482, 0.2356, 0.5442, 0.2561, 0.5358, 0.2776, 0.5306, 0.2996, 0.5289, 0.2996, 0.6108, 0.2996, 0.7397, 0.2996, 0.7517, 0.2291, 0.7517, 0.2291, 0.6333, 0.2665, 0.6333, 0.2652, 0.634, 0.2523, 0.6469, 0.244, 0.6632, 0.2412, 0.6813, 0.244, 0.6993, 0.2523, 0.7156, 0.2652, 0.7285, 0.2815, 0.7368, 0.2291, 0.6333, 0.1865, 0.6333, 0.1865, 0.6108, 0.2291, 0.6108, 0.2291, 0.6108, 0.1865, 0.6108, 0.1865, 0.5974, 0.2, 0.5701, 0.2168, 0.5558, 0.2291, 0.5482, 0.2291, 0.7517, 0.1865, 0.7517, 0.1865, 0.6333, 0.2291, 0.6333, 0.2291, 0.6333, 0.2291, 0.6108, 0.2996, 0.6108, 0.2996, 0.6267, 0.2796, 0.6267, 0.2665, 0.6333, 0.1865, 0.7517, 0.178, 0.7517, 0.174, 0.7452, 0.1588, 0.7464, 0.1588, 0.6382, 0.1656, 0.6377, 0.168, 0.6318, 0.1865, 0.6333, 0.1865, 0.6333, 0.168, 0.6318, 0.1674, 0.6333, 0.358, 0.6813, 0.358, 0.6813, 0.3552, 0.6632, 0.3552, 0.6632, 0.3552, 0.6632, 0.3552, 0.6632, 0.3469, 0.6469, 0.3469, 0.6469, 0.3469, 0.6469, 0.3469, 0.6469, 0.3339, 0.634, 0.3339, 0.634, 0.3339, 0.634, 0.3196, 0.6267, 0.3327, 0.6333, 0.3339, 0.634, 0.2796, 0.6267, 0.2652, 0.634, 0.2652, 0.634, 0.2665, 0.6333, 0.2652, 0.634, 0.2523, 0.6469, 0.2523, 0.6469, 0.2652, 0.634, 0.2523, 0.6469, 0.244, 0.6632, 0.244, 0.6632, 0.2523, 0.6469, 0.244, 0.6632, 0.2412, 0.6813, 0.2412, 0.6813, 0.244, 0.6632, 0.2412, 0.6813, 0.244, 0.6993, 0.244, 0.6993, 0.2412, 0.6813, 0.244, 0.6993, 0.2523, 0.7156, 0.2523, 0.7156, 0.244, 0.6993, 0.2523, 0.7156, 0.2652, 0.7285, 0.2652, 0.7285, 0.2523, 0.7156, 0.2652, 0.7285, 0.2652, 0.7285, 0.2815, 0.7368, 0.2815, 0.7368, 0.2815, 0.7368, 0.2815, 0.7368, 0.2996, 0.7397, 0.2996, 0.7397, 0.2996, 0.7397, 0.2996, 0.7397, 0.3177, 0.7368, 0.3177, 0.7368, 0.3177, 0.7368, 0.3177, 0.7368, 0.3339, 0.7285, 0.3339, 0.7285, 0.3339, 0.7285, 0.3339, 0.7285, 0.3469, 0.7156, 0.3469, 0.7156, 0.3469, 0.7156, 0.3469, 0.7156, 0.3552, 0.6993, 0.3552, 0.6993, 0.3552, 0.6993, 0.3552, 0.6993, 0.358, 0.6813, 0.358, 0.6813, 0.3339, 0.634, 0.3469, 0.6469, 0.3552, 0.6632, 0.358, 0.6813, 0.3552, 0.6993, 0.3469, 0.7156, 0.3339, 0.7285, 0.3177, 0.7368, 0.2996, 0.7397, 0.2815, 0.7368, 0.2652, 0.7285, 0.2523, 0.7156, 0.244, 0.6993, 0.2412, 0.6813, 0.244, 0.6632, 0.2523, 0.6469, 0.2652, 0.634, 0.2796, 0.6267, 0.2996, 0.6267, 0.3196, 0.6267, 0.2427, 0.7898, 0.2419, 0.7917, 0.2623, 0.8001, 0.2631, 0.7982, 0.2561, 0.8153, 0.2631, 0.7982, 0.2631, 0.7982, 0.2561, 0.8153, 0.1865, 0.8019, 0.1702, 0.7964, 0.1856, 0.7641, 0.1789, 0.7532, 0.178, 0.7517, 0.1865, 0.7517, 0.4743, 0.7491, 0.4404, 0.7464, 0.4251, 0.7452, 0.4251, 0.7452, 0.4743, 0.7491, 0.2168, 0.7953, 0.2155, 0.8112, 0.2155, 0.8112, 0.2168, 0.7953, 0.3837, 0.8112, 0.3824, 0.7953, 0.3824, 0.7953, 0.3837, 0.8112, 0.3361, 0.7982, 0.3431, 0.8153, 0.3431, 0.8153, 0.3361, 0.7982, 0.1135, 0.7384, 0.07955, 0.7411, 0.07108, 0.7207, 0.06592, 0.6992, 0.06419, 0.6771, 0.06592, 0.6551, 0.07108, 0.6336, 0.1135, 0.6302, 0.3361, 0.7982, 0.3565, 0.7898, 0.3565, 0.7898, 0.3361, 0.7982, 0.174, 0.7452, 0.1588, 0.7464, 0.1249, 0.7491, 0.1249, 0.7491, 0.174, 0.7452, 0.4212, 0.7517, 0.4212, 0.7517, 0.4127, 0.7517, 0.2291, 0.8028, 0.2168, 0.7953, 0.2155, 0.8112, 0.2011, 0.8067, 0.1865, 0.8019, 0.1865, 0.7517, 0.2291, 0.7517, 0.178, 0.7517, 0.178, 0.7517, 0.1865, 0.7517, 0.4127, 0.8019, 0.3981, 0.8067, 0.3837, 0.8112, 0.3824, 0.7953, 0.3701, 0.8028, 0.3701, 0.7517, 0.4127, 0.7517, 0.4212, 0.7517, 0.4203, 0.7532, 0.4136, 0.7641, 0.429, 0.7964, 0.4127, 0.8019, 0.4127, 0.7517, 0.3565, 0.7898, 0.3361, 0.7982, 0.3369, 0.8001, 0.3573, 0.7917, 0.4897, 0.6329, 0.5321, 0.6363, 0.5373, 0.6578, 0.539, 0.6798, 0.5373, 0.7018, 0.5321, 0.7233, 0.5236, 0.7438, 0.4897, 0.7411, 0.2427, 0.7898, 0.2631, 0.7982, 0.2631, 0.7982, 0.2427, 0.7898])
me_cube_002.materials.append(mat_ground)
me_cube_002.update()

# ---- objects
ob_inset = bpy.data.objects.new('Inset', me_cylinder)
ob_ground = bpy.data.objects.new('Ground', me_cube_001)
ob_wall = bpy.data.objects.new('Wall', me_cylinder_002)
ob_fence = bpy.data.objects.new('Fence', me_cylinder_004)
ob_earth = bpy.data.objects.new('Earth', me_plane_001)
ob_ground_001 = bpy.data.objects.new('Ground.001', me_cube_002)

# ---- transforms, parenting, visibility, modifiers, constraints
ob_inset.location = (0.0, 0.0, 1.054)
ob_inset.scale = (4.147, 4.147, 0.8295)
ob_ground.location = (0.0, 0.0, -8.0)
ob_ground.scale = (5.0, 5.0, 10.0)
_m = ob_ground.modifiers.new('Mirror', 'MIRROR')
_m.use_axis = (False, True, False)
_m = ob_ground.modifiers.new('Boolean', 'BOOLEAN')
_m.object = ob_inset
_m = ob_ground.modifiers.new('Boolean.001', 'BOOLEAN')
_m.object = ob_wall
_m.operation = 'INTERSECT'
_m.solver = 'FAST'
_m = ob_ground.modifiers.new('Smooth by Angle', 'NODES')
_m.node_group = ng_smooth_by_angle
_m.show_group_selector = False
ob_wall.location = (0.0, 0.0, 0.0)
ob_wall.scale = (10.0, 10.0, 10.0)
_m = ob_wall.modifiers.new('Smooth by Angle', 'NODES')
_m.node_group = ng_smooth_by_angle
_gi = [s.identifier for s in ng_smooth_by_angle.interface.items_tree if s.item_type == 'SOCKET' and s.in_out == 'INPUT']
_m[_gi[1]] = 0.8727  # Angle
_m.show_group_selector = False
_m = ob_wall.modifiers.new('Mirror', 'MIRROR')
_m.use_axis = (False, True, False)
ob_fence.location = (0.0, 0.0, 1.715)
ob_fence.scale = (4.829, 4.829, 2.257)
ob_earth.location = (806.0, -33.68, 0.0)
ob_earth.rotation_euler = (-1.571, 3.142, 1.047)
ob_earth.scale = (561.6, 561.6, 561.6)
ob_ground_001.location = (0.0, 0.0, -8.0)
ob_ground_001.scale = (5.0, 5.0, 10.0)
_m = ob_ground_001.modifiers.new('Smooth by Angle', 'NODES')
_m.node_group = ng_smooth_by_angle
_m.show_group_selector = False

# ---- collection membership
col_collection.objects.link(ob_inset)
col_collection.objects.link(ob_ground)
col_collection.objects.link(ob_wall)
col_collection.objects.link(ob_fence)
col_collection.objects.link(ob_earth)
col_collection.objects.link(ob_ground_001)

# ---- scene / render settings (as saved in the file)
scene.frame_start = 1; scene.frame_end = 250; scene.frame_set(2)
scene.render.engine = 'BLENDER_EEVEE_NEXT'
scene.cycles.sampling_pattern = 'TABULATED_SOBOL'
scene.eevee.ray_tracing_options.trace_max_roughness = 0.0
bpy.context.view_layer.update()

# ---- added for rendering (the .blend has no active camera): camera
cam_auto = bpy.data.cameras.new('AutoCamera')
cam_auto.lens = 50.0
cam_auto.sensor_width = 36.0
cam_auto.clip_end = 29989.7
ob_auto_camera = bpy.data.objects.new('AutoCamera', cam_auto)
scene.collection.objects.link(ob_auto_camera)
ob_auto_camera.location = (2247.23, -2084.26, 1367.06)
ob_auto_camera.rotation_euler = (1.09748, -7.21219e-08, 0.694738)
scene.camera = ob_auto_camera
bpy.context.view_layer.update()
